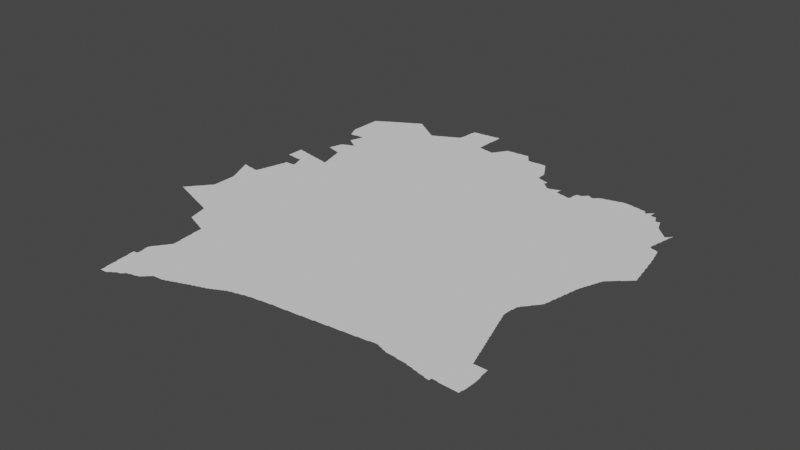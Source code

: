 # Source: ivorycoast.blend  (saved by Blender 3.3.6; exported with 4.5.12 LTS)
import bpy
from mathutils import Matrix  # noqa: F401  (used for matrix-valued properties, if any)

bpy.ops.wm.read_factory_settings(use_empty=True)
scene = bpy.context.scene
scene.name = 'Scene'

# ---- collections
col_collection = bpy.data.collections.new('Collection'); scene.collection.children.link(col_collection)

# ---- node groups
ng_auto_smooth = bpy.data.node_groups.new('Auto Smooth', 'GeometryNodeTree')
_s = ng_auto_smooth.interface.new_socket(name='Geometry', in_out='OUTPUT', socket_type='NodeSocketGeometry')
_s = ng_auto_smooth.interface.new_socket(name='Geometry', in_out='INPUT', socket_type='NodeSocketGeometry')
_s = ng_auto_smooth.interface.new_socket(name='Angle', in_out='INPUT', socket_type='NodeSocketFloat')
_s.subtype = 'ANGLE'
_s.min_value = 0.0
_s.max_value = 3.142
ng_auto_smooth.is_modifier = True
_N = ng_auto_smooth.nodes; _L = ng_auto_smooth.links
n0 = _N.new('NodeGroupOutput'); n0.name = 'Group Output'; n0.location = (480, -100)
n1 = _N.new('NodeGroupInput'); n1.name = 'Group Input'; n1.location = (-420, -300)
n2 = _N.new('NodeGroupInput'); n2.name = 'Group Input.001'; n2.location = (-60, -100)
n3 = _N.new('GeometryNodeSetShadeSmooth'); n3.name = 'Set Shade Smooth'; n3.location = (120, -100)
n3.domain = 'EDGE'
n4 = _N.new('GeometryNodeSetShadeSmooth'); n4.name = 'Set Shade Smooth.001'; n4.location = (300, -100)
n5 = _N.new('GeometryNodeInputMeshEdgeAngle'); n5.name = 'Edge Angle'; n5.location = (-420, -220)
n6 = _N.new('GeometryNodeInputEdgeSmooth'); n6.name = 'Is Edge Smooth'; n6.location = (-60, -160)
n7 = _N.new('GeometryNodeInputShadeSmooth'); n7.name = 'Is Face Smooth'; n7.location = (-240, -340)
n8 = _N.new('FunctionNodeBooleanMath'); n8.name = 'Boolean Math'; n8.location = (-60, -220)
n9 = _N.new('FunctionNodeCompare'); n9.name = 'Compare'; n9.location = (-240, -180)
n9.operation = 'LESS_EQUAL'
_L.new(n5.outputs[0], n9.inputs[0])
_L.new(n4.outputs[0], n0.inputs[0])
_L.new(n1.outputs[1], n9.inputs[1])
_L.new(n9.outputs[0], n8.inputs[0])
_L.new(n7.outputs[0], n8.inputs[1])
_L.new(n2.outputs[0], n3.inputs[0])
_L.new(n6.outputs[0], n3.inputs[1])
_L.new(n3.outputs[0], n4.inputs[0])
_L.new(n8.outputs[0], n3.inputs[2])
n0.is_active_output = True

# ---- world
world_world = bpy.data.worlds.new('World'); scene.world = world_world
world_world.use_nodes = True; world_world.node_tree.nodes.clear()
_N = world_world.node_tree.nodes; _L = world_world.node_tree.links
n0 = _N.new('ShaderNodeOutputWorld'); n0.name = 'World Output'; n0.location = (300, 300)
n1 = _N.new('ShaderNodeBackground'); n1.name = 'Background'; n1.location = (10, 300)
n1.inputs[0].default_value = (0.05088, 0.05088, 0.05088, 1.0)
_L.new(n1.outputs[0], n0.inputs[0])
n0.is_active_output = True
world_world.color = (0.05088, 0.05088, 0.05088)
world_world.use_sun_shadow = False
world_world.sun_shadow_jitter_overblur = 0.0

# ---- meshes
me_mesh = bpy.data.meshes.new('Mesh')
me_mesh.from_pydata([(-8.57, 6.513, -3.329e-08), (-8.569, 6.512, -4.994e-08), (-8.568, 6.514, -5.993e-08), (-8.566, 6.511, -8.644e-08), (-8.567, 6.517, -6.076e-08), (-8.563, 6.51, -6.093e-08), (-8.562, 6.522, -5.327e-08), (-8.549, 6.511, -8.99e-08), (-8.549, 6.529, -9.067e-08), (-8.543, 6.543, -6.126e-08), (-8.527, 6.498, -6.459e-08), (-8.53, 6.51, -9.926e-08), (-8.495, 6.537, -9.988e-08), (-8.53, 6.55, -9.317e-08), (-8.509, 6.494, -8.944e-08), (-8.524, 6.565, -8.188e-08), (-8.51, 6.57, -9.587e-08), (-8.505, 6.586, -7.491e-08), (-8.482, 6.48, -6.831e-08), (-8.489, 6.491, -9.317e-08), (-8.49, 6.59, -9.76e-08), (-8.486, 6.607, -7.877e-08), (-8.48, 6.62, -3.329e-08), (-8.468, 6.477, -7.142e-08), (-8.352, 6.659, -9.988e-08), (-8.467, 6.628, -8.331e-08), (-8.449, 6.473, -9.045e-08), (-8.461, 6.641, -6.635e-08), (-8.448, 6.649, -8.791e-08), (-8.423, 6.46, -4.439e-08), (-8.43, 6.47, -9.579e-08), (-8.442, 6.662, -7.307e-08), (-8.429, 6.669, -8.59e-08), (-8.423, 6.684, -6.354e-08), (-8.408, 6.456, -8.308e-08), (-8.41, 6.69, -9.399e-08), (-8.404, 6.705, -7.132e-08), (-8.389, 6.453, -9.296e-08), (-8.39, 6.71, -9.677e-08), (-8.364, 6.439, -5.438e-08), (-8.37, 6.45, -9.518e-08), (-8.348, 6.436, -8.563e-08), (-8.329, 6.432, -9.233e-08), (-8.386, 6.726, -7.382e-08), (-8.37, 6.73, -9.926e-08), (-8.367, 6.747, -7.894e-08), (-8.36, 6.76, -3.329e-08), (-8.348, 6.768, -8.403e-08), (-8.341, 6.781, -6.666e-08), (-8.329, 6.789, -8.835e-08), (-8.361, 7.356, -5.438e-08), (-8.342, 7.314, -6.084e-08), (-8.346, 7.331, -8.529e-08), (-8.35, 7.35, -9.7e-08), (-8.323, 7.273, -6.733e-08), (-8.327, 7.291, -8.632e-08), (-8.33, 7.31, -9.62e-08), (-8.46, 7.578, -4.162e-08), (-8.463, 7.586, -7.253e-08), (-8.464, 7.589, -5.993e-08), (-8.461, 7.588, -4.994e-08), (-8.465, 7.588, -4.162e-08), (-8.465, 7.59, -3.329e-08), (-8.462, 7.583, -6.076e-08), (-8.441, 7.536, -7.616e-08), (-8.445, 7.552, -8.092e-08), (-8.449, 7.571, -9.336e-08), (-8.451, 7.584, -8.468e-08), (-8.422, 7.494, -6.084e-08), (-8.426, 7.511, -8.529e-08), (-8.431, 7.583, -7.708e-08), (-8.403, 7.453, -6.733e-08), (-8.407, 7.471, -8.751e-08), (-8.41, 7.49, -9.594e-08), (-8.43, 7.53, -9.062e-08), (-8.39, 7.57, -9.754e-08), (-8.412, 7.581, -6.886e-08), (-8.38, 7.398, -6.952e-08), (-8.384, 7.412, -8.41e-08), (-8.388, 7.431, -8.914e-08), (-8.39, 7.45, -1.041e-07), (-8.37, 7.568, -9.819e-08), (-8.398, 7.58, -4.162e-08), (-8.365, 7.372, -8.032e-08), (-8.369, 7.391, -9.894e-08), (-8.35, 7.567, -9.25e-08), (-8.331, 7.565, -8.721e-08), (-8.247, 6.398, -6.564e-08), (-8.229, 6.394, -9.051e-08), (-8.2, 6.38, -3.329e-08), (-8.209, 6.391, -9.122e-08), (-8.188, 6.378, -7.894e-08), (-8.169, 6.374, -8.6e-08), (-8.142, 6.36, -4.162e-08), (-8.15, 6.371, -9.246e-08), (-8.128, 6.357, -8.172e-08), (-8.109, 6.353, -9.096e-08), (-8.084, 6.339, -4.528e-08), (-8.09, 6.35, -9.491e-08), (-8.069, 6.336, -9.683e-08), (-8.049, 6.332, -9.198e-08), (-8.025, 6.319, -5.375e-08), (-8.03, 6.33, -9.576e-08), (-8.009, 6.315, -8.665e-08), (-8.306, 6.419, -5.845e-08), (-8.31, 6.43, -9.871e-08), (-8.289, 6.415, -8.723e-08), (-8.269, 6.411, -9.294e-08), (-8.25, 6.41, -9.848e-08), (-8.128, 6.655, -9.988e-08), (-8.322, 6.804, -7.591e-08), (-8.309, 6.809, -9.185e-08), (-8.304, 6.824, -6.873e-08), (-8.29, 6.83, -9.514e-08), (-8.286, 6.85, -9.28e-08), (-8.286, 6.87, -8.99e-08), (-8.286, 6.89, -8.99e-08), (-8.286, 6.91, -8.99e-08), (-8.286, 6.93, -8.99e-08), (-8.286, 6.95, -8.99e-08), (-8.286, 6.97, -8.99e-08), (-8.286, 6.99, -8.99e-08), (-8.286, 7.01, -8.99e-08), (-8.286, 7.03, -8.99e-08), (-8.3, 7.218, -4.162e-08), (-8.304, 7.232, -7.485e-08), (-8.308, 7.251, -9.637e-08), (-8.31, 7.27, -9.926e-08), (-8.286, 7.05, -8.99e-08), (-8.286, 7.07, -8.99e-08), (-8.286, 7.09, -8.99e-08), (-8.286, 7.11, -8.99e-08), (-8.286, 7.13, -8.99e-08), (-8.286, 7.15, -8.99e-08), (-8.286, 7.17, -8.99e-08), (-8.286, 7.19, -9.275e-08), (-8.289, 7.211, -9.38e-08), (-8.104, 7.334, -9.988e-08), (-8.311, 7.564, -8.299e-08), (-8.291, 7.562, -7.434e-08), (-8.25, 7.549, -9.829e-08), (-8.27, 7.55, -9.848e-08), (-8.271, 7.56, -4.756e-08), (-8.19, 7.501, -9.988e-08), (-8.23, 7.548, -9.682e-08), (-8.21, 7.546, -8.902e-08), (-8.199, 7.549, -7.392e-08), (-8.2, 7.55, -3.329e-08), (-8.196, 7.549, -5.993e-08), (-8.195, 7.551, -4.994e-08), (-8.195, 7.553, -3.329e-08), (-8.192, 7.552, -8.99e-08), (-8.192, 7.557, -7.491e-08), (-8.186, 7.569, -9.735e-08), (-8.183, 7.588, -7.137e-08), (-8.18, 7.603, -4.439e-08), (-8.167, 7.629, -9.438e-08), (-8.164, 7.649, -8.001e-08), (-8.161, 7.667, -6.144e-08), (-8.17, 7.61, -9.787e-08), (-8.15, 7.67, -9.79e-08), (-8.07, 7.587, -8.74e-08), (-8.1, 7.625, -4.994e-08), (-7.904, 8.02, -9.969e-08), (-7.998, 7.552, -9.988e-08), (-8.149, 7.689, -9.239e-08), (-8.146, 7.709, -8.671e-08), (-8.143, 7.728, -7.29e-08), (-8.14, 7.743, -4.439e-08), (-8.13, 7.75, -9.496e-08), (-8.127, 7.769, -8.897e-08), (-8.121, 7.807, -5.76e-08), (-8.124, 7.789, -9.172e-08), (-8.11, 7.81, -9.759e-08), (-8.109, 7.829, -9.073e-08), (-8.106, 7.849, -8.49e-08), (-8.103, 7.868, -7.189e-08), (-8.1, 7.883, -4.439e-08), (-8.087, 7.909, -8.897e-08), (-8.081, 7.947, -5.76e-08), (-8.09, 7.89, -9.897e-08), (-8.084, 7.929, -9.172e-08), (-8.07, 7.95, -1.355e-07), (-8.069, 7.969, -9.073e-08), (-8.066, 7.989, -8.49e-08), (-8.226, 8.234, -8.124e-08), (-8.226, 8.25, -8.99e-08), (-8.225, 8.269, -9.128e-08), (-8.225, 8.29, -8.74e-08), (-8.225, 8.31, -8.74e-08), (-8.21, 8.234, -8.902e-08), (-8.21, 8.25, -9.988e-08), (-8.09, 8.333, -9.988e-08), (-8.19, 8.233, -9.424e-08), (-8.17, 8.232, -9.752e-08), (-8.15, 8.231, -9.228e-08), (-8.122, 8.22, -4.162e-08), (-8.13, 8.23, -9.458e-08), (-8.11, 8.22, -8.907e-08), (-8.089, 8.218, -6.948e-08), (-8.063, 8.008, -7.29e-08), (-8.06, 8.02, -3.329e-08), (-8.069, 8.217, -8.453e-08), (-8.05, 8.02, -4.994e-08), (-8.05, 8.216, -8.164e-08), (-8.03, 8.02, -4.994e-08), (-8.03, 8.215, -8.74e-08), (-8.01, 8.02, -4.994e-08), (-8.01, 8.214, -9.191e-08), (-8.224, 8.329, -8.299e-08), (-8.223, 8.35, -8.324e-08), (-8.223, 8.37, -8.324e-08), (-8.223, 8.389, -7.588e-08), (-8.222, 8.41, -7.491e-08), (-8.222, 8.43, -8.325e-08), (-8.221, 8.448, -5.842e-08), (-8.22, 8.47, -4.994e-08), (-8.22, 8.483, -4.439e-08), (-8.19, 8.47, -1.127e-07), (-8.197, 8.48, -8.48e-08), (-8.212, 8.482, -6.57e-08), (-8.17, 8.468, -9.807e-08), (-8.151, 8.466, -9.051e-08), (-8.112, 8.462, -7.802e-08), (-8.131, 8.464, -8.359e-08), (-8.09, 8.45, -9.447e-08), (-8.097, 8.46, -4.439e-08), (-8.05, 8.446, -9.569e-08), (-8.07, 8.448, -9.128e-08), (-8.031, 8.444, -9.359e-08), (-7.995, 8.44, -7.066e-08), (-8.012, 8.442, -6.972e-08), (-8.121, 9.538, -4.412e-08), (-8.125, 9.552, -8.358e-08), (-8.129, 9.571, -9.119e-08), (-8.13, 9.59, -9.743e-08), (-8.101, 9.496, -7.218e-08), (-8.105, 9.512, -8.032e-08), (-8.109, 9.531, -9.59e-08), (-8.081, 9.456, -5.438e-08), (-8.086, 9.472, -8.25e-08), (-8.09, 9.49, -9.34e-08), (-8.062, 9.416, -5.771e-08), (-8.066, 9.432, -8.281e-08), (-8.07, 9.45, -9.443e-08), (-8.047, 9.396, -7.783e-08), (-8.05, 9.41, -9.809e-08), (-8.031, 9.396, -8.359e-08), (-8.011, 9.397, -7.588e-08), (-7.934, 9.498, -9.988e-08), (-8.13, 9.61, -9.364e-08), (-8.129, 9.63, -9.202e-08), (-8.129, 9.65, -9.275e-08), (-8.129, 9.67, -9.275e-08), (-8.129, 9.69, -9.174e-08), (-8.127, 9.71, -9.156e-08), (-8.127, 9.75, -9.156e-08), (-8.127, 9.77, -9.326e-08), (-8.126, 9.79, -9.324e-08), (-8.126, 9.81, -8.99e-08), (-8.126, 9.83, -8.99e-08), (-8.126, 9.849, -9.155e-08), (-8.125, 9.87, -8.74e-08), (-8.125, 9.89, -8.74e-08), (-8.125, 9.91, -8.74e-08), (-7.972, 9.863, -9.988e-08), (-8.127, 9.73, -9.711e-08), (-8.124, 9.929, -8.359e-08), (-8.123, 9.95, -8.742e-08), (-8.123, 9.99, -8.681e-08), (-8.122, 10.01, -8.307e-08), (-8.122, 10.03, -7.491e-08), (-8.122, 10.05, -6.4e-08), (-8.109, 10.05, -9.135e-08), (-8.101, 10.06, -4.217e-08), (-8.088, 10.07, -8.475e-08), (-8.07, 10.07, -9.508e-08), (-8.065, 10.08, -6.538e-08), (-8.049, 10.09, -8.894e-08), (-8.03, 10.09, -9.926e-08), (-8.027, 10.1, -7.418e-08), (-8.009, 10.11, -9.125e-08), (-7.782, 6.052, -6.326e-08), (-7.784, 6.071, -8.279e-08), (-7.762, 5.975, -6.4e-08), (-7.764, 5.991, -8.157e-08), (-7.767, 6.01, -9.04e-08), (-7.769, 6.03, -9.334e-08), (-7.749, 5.971, -8.972e-08), (-7.726, 6.097, -9.988e-08), (-7.727, 5.958, -6.68e-08), (-7.73, 5.97, -9.825e-08), (-7.709, 5.954, -9e-08), (-7.682, 5.939, -7.088e-08), (-7.69, 5.95, -9.339e-08), (-7.989, 6.312, -8.894e-08), (-7.97, 6.31, -9.861e-08), (-7.967, 6.298, -5.993e-08), (-7.949, 6.295, -8.314e-08), (-7.929, 6.291, -9.089e-08), (-7.907, 6.278, -6.459e-08), (-7.91, 6.29, -9.955e-08), (-7.889, 6.274, -9.113e-08), (-7.862, 6.26, -4.162e-08), (-7.869, 6.271, -9.822e-08), (-7.848, 6.257, -8.061e-08), (-7.82, 6.2, -3.329e-08), (-7.822, 6.212, -6.875e-08), (-7.824, 6.231, -9.756e-08), (-7.829, 6.251, -9.732e-08), (-7.8, 6.12, -6.359e-08), (-7.802, 6.132, -6.326e-08), (-7.804, 6.151, -8.279e-08), (-7.807, 6.171, -8.874e-08), (-7.809, 6.19, -9.401e-08), (-7.787, 6.091, -9.265e-08), (-7.789, 6.11, -9.257e-08), (-7.438, 6.568, -9.988e-08), (-7.649, 7.25, -9.988e-08), (-7.93, 7.604, -8.74e-08), (-7.865, 7.696, -9.988e-08), (-7.8, 7.619, -7.491e-08), (-7.711, 7.661, -9.988e-08), (-7.745, 7.607, -2.497e-08), (-7.99, 8.213, -9.881e-08), (-7.961, 8.154, -5.845e-08), (-7.964, 8.171, -8.125e-08), (-7.968, 8.191, -8.942e-08), (-7.97, 8.21, -1.054e-07), (-7.95, 8.02, -4.994e-08), (-7.942, 8.093, -7.955e-08), (-7.945, 8.111, -8.435e-08), (-7.948, 8.131, -9.138e-08), (-7.95, 8.15, -9.875e-08), (-7.925, 8.028, -8.184e-08), (-7.926, 8.051, -8.91e-08), (-7.929, 8.071, -9.073e-08), (-7.93, 8.09, -9.895e-08), (-7.67, 8.369, -9.973e-08), (-7.99, 8.43, -9.883e-08), (-7.971, 8.428, -9.306e-08), (-7.95, 8.427, -9.087e-08), (-7.931, 8.424, -8.416e-08), (-7.895, 8.42, -7.066e-08), (-7.912, 8.422, -6.972e-08), (-7.89, 8.41, -9.614e-08), (-7.87, 8.408, -9.306e-08), (-7.851, 8.407, -8.796e-08), (-7.831, 8.404, -8.416e-08), (-7.811, 8.402, -7.477e-08), (-7.79, 8.39, -9.692e-08), (-7.794, 8.4, -4.661e-08), (-7.77, 8.389, -9.089e-08), (-7.75, 8.387, -8.952e-08), (-7.69, 8.37, -9.841e-08), (-7.731, 8.385, -8.334e-08), (-7.711, 8.383, -7.29e-08), (-7.7, 8.62, -3.329e-08), (-7.702, 8.632, -6.326e-08), (-7.694, 8.38, -4.661e-08), (-7.681, 8.553, -5.76e-08), (-7.684, 8.571, -8.14e-08), (-7.687, 8.59, -9.883e-08), (-7.689, 8.61, -9.744e-08), (-7.96, 8.818, -4.162e-08), (-7.96, 8.822, -4.162e-08), (-7.949, 8.816, -8.091e-08), (-7.949, 8.83, -9.532e-08), (-7.946, 8.849, -8.75e-08), (-7.943, 8.868, -7.142e-08), (-7.94, 8.882, -4.162e-08), (-7.929, 8.812, -8.942e-08), (-7.929, 8.89, -9.658e-08), (-7.926, 8.909, -8.62e-08), (-7.922, 8.928, -6.972e-08), (-7.92, 8.94, -3.329e-08), (-7.904, 8.799, -4.528e-08), (-7.91, 8.81, -9.525e-08), (-7.909, 8.949, -9.536e-08), (-7.889, 8.796, -8.703e-08), (-7.869, 8.793, -8.694e-08), (-7.842, 8.78, -6.843e-08), (-7.85, 8.791, -9.339e-08), (-7.81, 9.049, -1.024e-07), (-7.828, 8.778, -7.14e-08), (-7.809, 8.774, -8.529e-08), (-7.789, 8.771, -9.089e-08), (-7.767, 8.758, -5.916e-08), (-7.77, 8.77, -9.806e-08), (-7.749, 8.755, -8.876e-08), (-7.72, 8.698, -4.162e-08), (-7.722, 8.712, -7.972e-08), (-7.725, 8.731, -8.48e-08), (-7.729, 8.751, -9.39e-08), (-7.705, 8.651, -8.376e-08), (-7.707, 8.671, -8.92e-08), (-7.71, 8.69, -9.349e-08), (-7.483, 8.991, -9.988e-08), (-7.906, 8.969, -8.597e-08), (-7.902, 8.988, -6.771e-08), (-7.9, 9.0, -3.329e-08), (-7.901, 9.213, -5.327e-08), (-7.9, 9.22, -3.329e-08), (-7.889, 9.009, -9.136e-08), (-7.886, 9.024, -7.591e-08), (-7.884, 9.199, -5.438e-08), (-7.889, 9.211, -8.815e-08), (-7.889, 9.229, -9.025e-08), (-7.886, 9.249, -8.529e-08), (-7.882, 9.268, -6.972e-08), (-7.85, 9.03, -9.868e-08), (-7.869, 9.028, -9.076e-08), (-7.868, 9.193, -8.269e-08), (-7.88, 9.28, -5.965e-08), (-7.846, 9.042, -6.3e-08), (-7.846, 9.176, -6.869e-08), (-7.85, 9.19, -9.975e-08), (-7.829, 9.046, -8.49e-08), (-7.821, 9.159, -7.035e-08), (-7.829, 9.171, -9.112e-08), (-7.808, 9.154, -8.144e-08), (-7.733, 9.385, -9.988e-08), (-7.802, 9.061, -6.667e-08), (-7.788, 9.064, -7.88e-08), (-7.785, 9.137, -8.192e-08), (-7.79, 9.15, -9.677e-08), (-7.75, 9.07, -9.725e-08), (-7.769, 9.068, -8.914e-08), (-7.76, 9.12, -3.329e-08), (-7.769, 9.132, -9.939e-08), (-7.747, 9.082, -6.792e-08), (-7.748, 9.115, -7.787e-08), (-7.732, 9.09, -4.162e-08), (-7.73, 9.1, -3.329e-08), (-7.727, 9.091, -6.884e-08), (-7.727, 9.099, -4.772e-08), (-7.722, 9.092, -8.99e-08), (-7.722, 9.098, -8.99e-08), (-7.735, 9.085, -8.761e-08), (-7.73, 9.11, -9.5e-08), (-7.992, 9.399, -5.842e-08), (-7.978, 9.4, -4.162e-08), (-7.97, 9.41, -9.458e-08), (-7.95, 9.411, -9.202e-08), (-7.93, 9.413, -9.49e-08), (-7.91, 9.414, -9.238e-08), (-7.89, 9.415, -8.563e-08), (-7.869, 9.289, -9.136e-08), (-7.862, 9.328, -6.783e-08), (-7.86, 9.34, -3.329e-08), (-7.87, 9.417, -8.005e-08), (-7.866, 9.309, -8.921e-08), (-7.849, 9.349, -9.225e-08), (-7.846, 9.369, -9.463e-08), (-7.842, 9.387, -6.459e-08), (-7.851, 9.418, -6.948e-08), (-7.83, 9.39, -9.779e-08), (-7.829, 9.41, -9.417e-08), (-7.694, 10.15, -9.988e-08), (-8.002, 10.12, -6.735e-08), (-7.988, 10.13, -8.238e-08), (-7.97, 10.13, -9.681e-08), (-7.965, 10.14, -7.925e-08), (-7.949, 10.15, -9.778e-08), (-7.94, 10.16, -6.004e-08), (-7.927, 10.16, -7.485e-08), (-7.909, 10.17, -8.762e-08), (-7.902, 10.18, -4.412e-08), (-7.888, 10.19, -8.977e-08), (-7.87, 10.19, -9.597e-08), (-7.865, 10.2, -6.538e-08), (-7.849, 10.21, -8.536e-08), (-7.83, 10.21, -9.926e-08), (-7.827, 10.22, -6.928e-08), (-7.809, 10.23, -9.708e-08), (-7.54, 4.46, -6.046e-08), (-7.54, 4.47, -4.994e-08), (-7.525, 4.371, -8.259e-08), (-7.527, 4.391, -9.346e-08), (-7.528, 4.41, -9.094e-08), (-7.529, 4.43, -9.202e-08), (-7.53, 4.45, -9.38e-08), (-7.51, 4.37, -9.364e-08), (-7.49, 4.37, -9.497e-08), (-7.47, 4.371, -9.513e-08), (-7.45, 4.371, -9.312e-08), (-7.432, 4.373, -8.536e-08), (-7.418, 4.379, -4.412e-08), (-7.411, 4.391, -9.083e-08), (-7.39, 4.41, -9.592e-08), (-7.395, 4.397, -6.748e-08), (-7.373, 4.414, -7.749e-08), (-7.56, 4.637, -4.439e-08), (-7.561, 4.652, -6.938e-08), (-7.562, 4.671, -7.929e-08), (-7.564, 4.69, -8.164e-08), (-7.565, 4.71, -8.74e-08), (-7.566, 4.73, -9.194e-08), (-7.567, 4.75, -9.038e-08), (-7.568, 4.77, -9.159e-08), (-7.57, 4.79, -9.571e-08), (-7.542, 4.49, -7.138e-08), (-7.543, 4.51, -8.088e-08), (-7.545, 4.53, -9.338e-08), (-7.546, 4.55, -9.123e-08), (-7.547, 4.57, -8.997e-08), (-7.548, 4.59, -9.128e-08), (-7.549, 4.61, -9.228e-08), (-7.57, 4.81, -9.976e-08), (-7.466, 4.485, -9.988e-08), (-7.55, 4.63, -9.896e-08), (-7.27, 4.815, -9.988e-08), (-7.58, 4.814, -6.999e-08), (-7.581, 4.832, -6.48e-08), (-7.583, 4.851, -8.906e-08), (-7.584, 4.871, -8.724e-08), (-7.585, 4.89, -8.647e-08), (-7.585, 4.901, -5.951e-08), (-7.569, 4.905, -8.962e-08), (-7.549, 4.908, -8.894e-08), (-7.54, 5.02, -3.329e-08), (-7.541, 5.032, -5.842e-08), (-7.543, 5.051, -8.105e-08), (-7.545, 5.071, -8.48e-08), (-7.547, 5.09, -8.823e-08), (-7.524, 4.929, -9.524e-08), (-7.524, 4.951, -8.416e-08), (-7.526, 4.971, -8.738e-08), (-7.528, 4.99, -9.111e-08), (-7.53, 5.01, -9.956e-08), (-7.544, 5.105, -8.668e-08), (-7.53, 5.11, -9.681e-08), (-7.53, 4.91, -9.953e-08), (-7.526, 5.128, -7.877e-08), (-7.52, 5.14, -6.134e-08), (-7.508, 5.149, -8.67e-08), (-7.503, 5.164, -6.326e-08), (-7.49, 5.17, -9.317e-08), (-7.484, 5.186, -7.412e-08), (-7.47, 5.19, -9.848e-08), (-7.467, 5.208, -8.186e-08), (-7.461, 5.221, -4.217e-08), (-7.449, 5.229, -9.47e-08), (-7.443, 5.244, -6.633e-08), (-7.43, 5.25, -9.823e-08), (-7.425, 5.267, -7.577e-08), (-7.41, 5.27, -9.916e-08), (-7.408, 5.288, -8.505e-08), (-7.402, 5.302, -7.267e-08), (-7.389, 5.309, -9.196e-08), (-7.384, 5.325, -6.973e-08), (-7.37, 5.33, -9.565e-08), (-7.366, 5.349, -9.098e-08), (-7.366, 5.37, -8.848e-08), (-7.367, 5.39, -8.975e-08), (-7.368, 5.41, -9.094e-08), (-7.369, 5.43, -9.188e-08), (-7.4, 5.675, -6.746e-08), (-7.401, 5.692, -5.427e-08), (-7.402, 5.71, -7.491e-08), (-7.403, 5.73, -8.005e-08), (-7.404, 5.751, -8.416e-08), (-7.38, 5.471, -4.756e-08), (-7.381, 5.492, -7.132e-08), (-7.382, 5.511, -7.454e-08), (-7.383, 5.53, -8.554e-08), (-7.385, 5.55, -8.563e-08), (-7.386, 5.571, -9.12e-08), (-7.387, 5.59, -8.928e-08), (-7.387, 5.61, -9.338e-08), (-7.389, 5.63, -9.275e-08), (-7.39, 5.65, -9.253e-08), (-7.37, 5.45, -9.364e-08), (-7.37, 5.47, -9.811e-08), (-7.39, 5.67, -9.926e-08), (-7.668, 5.936, -9.428e-08), (-7.649, 5.932, -8.872e-08), (-7.626, 5.918, -6.3e-08), (-7.63, 5.93, -9.762e-08), (-7.609, 5.914, -8.894e-08), (-7.582, 5.9, -6.887e-08), (-7.589, 5.911, -9.812e-08), (-7.568, 5.897, -7.401e-08), (-7.549, 5.893, -9.159e-08), (-7.525, 5.879, -5.951e-08), (-7.53, 5.89, -9.891e-08), (-7.509, 5.875, -9.425e-08), (-7.48, 5.86, -3.329e-08), (-7.489, 5.871, -9.876e-08), (-7.467, 5.857, -7.906e-08), (-7.449, 5.853, -9.058e-08), (-7.424, 5.839, -7.81e-08), (-7.43, 5.85, -9.518e-08), (-7.405, 5.771, -8.685e-08), (-7.406, 5.79, -8.99e-08), (-7.407, 5.81, -9.038e-08), (-7.409, 5.831, -9.407e-08), (-7.146, 6.012, -9.988e-08), (-7.611, 7.555, -9.988e-08), (-7.601, 7.625, -6.243e-08), (-7.584, 7.734, -9.988e-08), (-7.516, 7.614, -8.74e-08), (-7.445, 7.686, -9.988e-08), (-7.443, 7.59, -7.491e-08), (-7.375, 7.602, -2.497e-08), (-7.361, 7.66, -9.988e-08), (-7.285, 7.533, -9.988e-08), (-7.19, 7.941, -9.988e-08), (-7.27, 7.732, -9.988e-08), (-7.48, 8.319, -9.988e-08), (-7.661, 8.475, -7.234e-08), (-7.664, 8.491, -7.852e-08), (-7.666, 8.511, -9.131e-08), (-7.669, 8.531, -9.104e-08), (-7.67, 8.55, -9.96e-08), (-7.65, 8.367, -8.952e-08), (-7.64, 8.397, -7.069e-08), (-7.643, 8.411, -8.328e-08), (-7.646, 8.431, -8.45e-08), (-7.648, 8.451, -9.215e-08), (-7.65, 8.47, -9.894e-08), (-7.64, 8.37, -3.329e-08), (-7.635, 8.375, -3.329e-08), (-7.638, 8.367, -8.638e-08), (-7.635, 8.377, -6.333e-08), (-7.632, 8.367, -8.99e-08), (-7.632, 8.373, -8.673e-08), (-7.63, 8.39, -9.66e-08), (-7.325, 8.479, -9.988e-08), (-7.101, 9.364, -9.988e-08), (-7.07, 9.968, -9.988e-08), (-7.417, 10.22, -9.988e-08), (-7.36, 4.42, -6.089e-08), (-7.352, 4.432, -9.885e-08), (-7.33, 4.45, -9.602e-08), (-7.336, 4.438, -5.771e-08), (-7.311, 4.452, -9.067e-08), (-7.291, 4.455, -8.152e-08), (-7.27, 4.47, -9.704e-08), (-7.273, 4.459, -6.144e-08), (-7.253, 4.472, -7.974e-08), (-7.25, 4.49, -9.926e-08), (-7.23, 4.51, -9.764e-08), (-7.235, 4.493, -7.399e-08), (-7.211, 4.514, -8.904e-08), (-7.191, 4.516, -7.691e-08), (-7.174, 4.519, -5.327e-08), (-7.17, 4.53, -9.77e-08), (-7.151, 4.531, -9.307e-08), (-7.131, 4.534, -8.981e-08), (-7.111, 4.536, -7.882e-08), (-7.093, 4.539, -5.76e-08), (-7.09, 4.55, -9.922e-08), (-7.07, 4.551, -9.309e-08), (-7.051, 4.553, -8.057e-08), (-6.865, 5.001, -9.988e-08), (-7.101, 5.523, -9.988e-08), (-6.627, 6.845, -9.988e-08), (-6.862, 7.412, -9.988e-08), (-7.3, 7.6, 0.0), (-7.294, 7.65, -9.988e-08), (-7.149, 7.622, -9.676e-08), (-7.19, 10.21, -9.919e-08), (-7.232, 10.25, -9.064e-08), (-7.211, 10.23, -9.182e-08), (-7.194, 10.22, -6.869e-08), (-7.158, 10.2, -7.186e-08), (-7.172, 10.21, -8.282e-08), (-7.13, 10.17, -9.6e-08), (-7.151, 10.19, -9.182e-08), (-7.134, 10.18, -6.869e-08), (-7.112, 10.17, -7.82e-08), (-7.078, 10.15, -9.04e-08), (-7.091, 10.15, -9.182e-08), (-7.098, 10.16, -4.412e-08), (-7.072, 10.15, -9.318e-08), (-7.08, 10.15, -3.329e-08), (-7.071, 10.15, -4.217e-08), (-7.064, 10.15, -7.38e-08), (-7.05, 10.15, -9.848e-08), (-7.046, 10.16, -6.638e-08), (-7.037, 4.558, -5.28e-08), (-7.031, 4.571, -9.185e-08), (-6.97, 4.63, -9.93e-08), (-7.017, 4.577, -6.126e-08), (-7.011, 4.591, -9.185e-08), (-6.99, 4.61, -9.326e-08), (-6.996, 4.596, -6.873e-08), (-6.976, 4.616, -6.703e-08), (-6.955, 4.635, -7.135e-08), (-6.95, 4.65, -9.695e-08), (-6.93, 4.67, -9.657e-08), (-6.934, 4.655, -7.283e-08), (-6.911, 4.673, -8.849e-08), (-6.89, 4.674, -9.189e-08), (-6.87, 4.675, -9.077e-08), (-6.851, 4.676, -8.821e-08), (-6.83, 4.677, -8.532e-08), (-6.81, 4.678, -7.969e-08), (-6.792, 4.679, -6.617e-08), (-6.771, 4.68, -4.756e-08), (-6.77, 4.69, -9.957e-08), (-6.751, 4.691, -9.089e-08), (-6.731, 4.695, -7.802e-08), (-6.476, 5.097, -9.988e-08), (-6.689, 5.578, -9.988e-08), (-6.465, 6.289, -9.988e-08), (-6.637, 8.758, -9.988e-08), (-6.388, 9.587, -9.988e-08), (-6.552, 10.25, -9.988e-08), (-7.029, 10.17, -8.946e-08), (-7.01, 10.17, -9.76e-08), (-7.006, 10.18, -6.835e-08), (-6.97, 10.19, -9.957e-08), (-6.989, 10.19, -8.785e-08), (-6.967, 10.2, -7.058e-08), (-6.949, 10.21, -9.552e-08), (-6.94, 10.22, -3.329e-08), (-6.927, 10.22, -7.38e-08), (-6.909, 10.23, -8.971e-08), (-6.887, 10.24, -8.845e-08), (-6.869, 10.25, -8.71e-08), (-6.829, 10.27, -9.533e-08), (-6.715, 4.699, -5.375e-08), (-6.71, 4.71, -9.603e-08), (-6.691, 4.713, -8.751e-08), (-6.672, 4.717, -7.135e-08), (-6.658, 4.72, -4.162e-08), (-6.651, 4.731, -9.234e-08), (-6.631, 4.734, -8.225e-08), (-6.614, 4.738, -6.3e-08), (-6.61, 4.75, -9.822e-08), (-6.591, 4.752, -9.041e-08), (-6.572, 4.755, -7.794e-08), (-6.556, 4.759, -5.438e-08), (-6.55, 4.77, -9.518e-08), (-6.531, 4.773, -9.044e-08), (-6.512, 4.777, -6.789e-08), (-6.5, 4.78, -3.329e-08), (-6.491, 4.791, -9.734e-08), (-6.471, 4.794, -8.26e-08), (-6.453, 4.798, -6.459e-08), (-6.45, 4.81, -9.621e-08), (-6.431, 4.811, -9.089e-08), (-6.411, 4.815, -8.062e-08), (-5.974, 5.518, -9.988e-08), (-6.356, 8.057, -9.988e-08), (-6.353, 7.733, -9.988e-08), (-6.392, 7.575, -8.74e-08), (-6.328, 7.497, -9.988e-08), (-6.393, 4.818, -5.993e-08), (-6.39, 4.83, -9.848e-08), (-6.371, 4.832, -9.306e-08), (-6.351, 4.835, -7.936e-08), (-6.334, 4.839, -5.845e-08), (-6.33, 4.85, -9.77e-08), (-6.311, 4.852, -8.999e-08), (-6.291, 4.856, -7.745e-08), (-6.275, 4.859, -5.375e-08), (-6.27, 4.87, -9.845e-08), (-6.251, 4.873, -8.955e-08), (-6.231, 4.876, -7.496e-08), (-6.218, 4.879, -4.412e-08), (-6.21, 4.89, -9.84e-08), (-6.192, 4.894, -8.036e-08), (-6.176, 4.898, -5.771e-08), (-6.17, 4.91, -9.973e-08), (-6.152, 4.914, -8.039e-08), (-5.941, 5.1, -9.988e-08), (-6.136, 4.918, -5.771e-08), (-6.13, 4.93, -9.597e-08), (-6.112, 4.934, -8.039e-08), (-6.096, 4.938, -5.771e-08), (-6.09, 4.95, -9.477e-08), (-5.769, 6.213, -9.988e-08), (-5.754, 6.868, -9.988e-08), (-6.352, 7.627, -7.491e-08), (-6.31, 7.61, -6.243e-08), (-6.215, 7.595, -8.74e-08), (-6.16, 7.6, -4.994e-08), (-6.12, 7.64, -7.491e-08), (-6.087, 7.571, -9.988e-08), (-6.003, 7.688, -9.988e-08), (-6.026, 8.581, -9.988e-08), (-5.883, 9.095, -9.988e-08), (-5.822, 9.669, -9.988e-08), (-6.051, 9.985, -9.988e-08), (-6.23, 10.23, -9.824e-08), (-6.21, 10.23, -9.821e-08), (-6.19, 10.23, -9.14e-08), (-6.159, 10.18, -9.988e-08), (-6.171, 10.22, -8.334e-08), (-6.134, 10.22, -7.2e-08), (-6.151, 10.22, -7.588e-08), (-6.13, 10.21, -9.745e-08), (-6.091, 10.21, -9.629e-08), (-6.11, 10.21, -9.228e-08), (-6.072, 4.954, -8.039e-08), (-6.056, 4.958, -5.771e-08), (-6.05, 4.97, -9.477e-08), (-6.032, 4.974, -8.424e-08), (-6.01, 4.99, -9.711e-08), (-6.016, 4.978, -5.771e-08), (-5.991, 4.994, -8.815e-08), (-5.971, 4.997, -7.658e-08), (-5.955, 4.999, -4.606e-08), (-5.95, 5.01, -9.692e-08), (-5.931, 5.012, -9.669e-08), (-5.911, 5.014, -8.84e-08), (-5.891, 5.017, -7.403e-08), (-5.875, 5.019, -4.606e-08), (-5.87, 5.03, -9.858e-08), (-5.851, 5.032, -9.039e-08), (-5.831, 5.034, -9.071e-08), (-5.811, 5.037, -7.404e-08), (-5.795, 5.039, -4.606e-08), (-5.79, 5.05, -9.664e-08), (-5.771, 5.052, -9.257e-08), (-5.938, 7.368, -9.988e-08), (-5.946, 7.603, -8.74e-08), (-5.777, 7.571, -9.988e-08), (-5.832, 7.601, -9.364e-08), (-5.787, 7.61, -2.497e-08), (-5.445, 7.999, -9.988e-08), (-5.604, 9.397, -9.988e-08), (-6.071, 10.21, -8.959e-08), (-6.051, 10.2, -7.937e-08), (-6.032, 10.2, -7.132e-08), (-5.986, 10.19, -8.809e-08), (-6.01, 10.19, -9.369e-08), (-6.018, 10.2, -4.162e-08), (-5.989, 10.19, -5.993e-08), (-5.99, 10.19, -3.329e-08), (-5.985, 10.2, -4.994e-08), (-5.985, 10.2, -3.329e-08), (-5.982, 10.2, -8.99e-08), (-5.995, 10.19, -8.324e-08), (-5.981, 10.2, -5.527e-08), (-5.969, 10.21, -9.562e-08), (-5.964, 10.23, -8.403e-08), (-5.95, 10.23, -9.86e-08), (-5.813, 10.23, -9.988e-08), (-5.751, 5.054, -9.807e-08), (-5.731, 5.057, -7.987e-08), (-5.712, 5.059, -6.49e-08), (-5.698, 5.06, -4.162e-08), (-5.69, 5.07, -9.812e-08), (-5.67, 5.071, -1.299e-07), (-5.65, 5.073, -8.942e-08), (-5.63, 5.074, 1.532e-08), (-5.611, 5.076, -9.133e-08), (-5.591, 5.077, -8.267e-08), (-5.572, 5.079, -6.883e-08), (-5.555, 5.08, -4.578e-08), (-5.55, 5.09, -9.755e-08), (-5.53, 5.091, -9.808e-08), (-5.51, 5.092, -9.343e-08), (-5.49, 5.094, -8.902e-08), (-5.47, 5.095, -8.861e-08), (-5.45, 5.097, -8.449e-08), (-5.642, 5.15, -7.491e-08), (-5.341, 5.211, -9.988e-08), (-5.149, 5.857, -9.988e-08), (-5.099, 7.31, -9.988e-08), (-5.634, 7.38, -8.74e-08), (-5.678, 7.53, -9.988e-08), (-5.637, 7.648, -9.364e-08), (-5.635, 7.48, -4.994e-08), (-5.628, 7.537, -2.497e-08), (-5.642, 8.63, -8.74e-08), (-5.619, 8.51, -8.74e-08), (-5.64, 8.56, -4.994e-08), (-5.635, 8.6, -4.994e-08), (-5.601, 9.62, -9.364e-08), (-5.642, 9.475, -2.497e-08), (-5.635, 9.52, -4.994e-08), (-5.635, 9.56, -4.994e-08), (-5.254, 9.842, -9.988e-08), (-5.645, 9.905, -9.364e-08), (-5.68, 9.975, -9.988e-08), (-5.68, 10.04, -9.988e-08), (-5.626, 10.18, -7.491e-08), (-5.49, 10.39, -1.007e-07), (-5.628, 10.04, -2.497e-08), (-5.635, 10.1, -4.994e-08), (-5.577, 10.09, -9.988e-08), (-5.431, 5.098, -7.486e-08), (-5.41, 5.1, -4.378e-08), (-5.39, 5.11, -9.38e-08), (-5.37, 5.111, -9.469e-08), (-5.35, 5.111, -9.432e-08), (-5.33, 5.113, -9.156e-08), (-5.31, 5.113, -9.249e-08), (-5.29, 5.114, -9.496e-08), (-5.27, 5.115, -9.025e-08), (-5.25, 5.116, -9.216e-08), (-5.231, 5.117, -8.381e-08), (-5.21, 5.118, -7.555e-08), (-5.19, 5.12, -4.994e-08), (-5.177, 5.12, -4.439e-08), (-5.17, 5.13, -9.633e-08), (-5.15, 5.13, -9.505e-08), (-5.13, 5.131, -9.468e-08), (-4.734, 6.757, -9.988e-08), (-5.317, 9.002, -9.988e-08), (-5.01, 10.09, -9.978e-08), (-5.11, 5.132, -9.357e-08), (-5.09, 5.133, -9.308e-08), (-5.07, 5.134, -9.234e-08), (-4.97, 5.15, -9.959e-08), (-5.05, 5.135, -8.998e-08), (-5.031, 5.136, -8.299e-08), (-5.011, 5.137, -7.708e-08), (-4.992, 5.139, -6.48e-08), (-4.971, 5.14, -4.756e-08), (-4.95, 5.15, -9.515e-08), (-4.93, 5.151, -9.275e-08), (-4.831, 5.335, -9.988e-08), (-4.91, 5.153, -9.058e-08), (-4.89, 5.154, -9.221e-08), (-4.871, 5.155, -8.721e-08), (-4.851, 5.156, -8.822e-08), (-4.831, 5.157, -7.915e-08), (-4.811, 5.158, -7.129e-08), (-4.609, 6.026, -9.988e-08), (-4.87, 7.686, -9.364e-08), (-4.413, 7.852, -9.988e-08), (-4.782, 9.576, -9.988e-08), (-4.971, 9.89, -9.565e-08), (-4.971, 9.91, -9.516e-08), (-4.935, 9.88, -7.142e-08), (-4.951, 9.883, -7.401e-08), (-4.93, 9.87, -9.518e-08), (-4.911, 9.868, -9.136e-08), (-4.891, 9.865, -8.281e-08), (-4.87, 9.85, -9.926e-08), (-4.873, 9.862, -5.916e-08), (-4.851, 9.849, -9.104e-08), (-4.793, 9.766, -9.36e-08), (-4.83, 9.815, -9.988e-08), (-4.831, 9.846, -8.707e-08), (-4.81, 9.77, -9.76e-08), (-4.806, 9.781, -6.994e-08), (-4.806, 9.784, -5.993e-08), (-4.805, 9.78, -3.329e-08), (-4.805, 9.785, -5.661e-08), (-4.805, 9.787, -4.994e-08), (-4.805, 9.795, -8.761e-08), (-4.792, 9.831, -8.909e-08), (-4.811, 9.843, -7.401e-08), (-5.031, 10.13, -9.908e-08), (-5.07, 10.19, -9.845e-08), (-5.09, 10.23, -9.546e-08), (-5.073, 10.21, -8.871e-08), (-5.036, 10.15, -9.173e-08), (-5.052, 10.17, -8.917e-08), (-5.078, 10.22, -5.28e-08), (-4.974, 10.01, -9.932e-08), (-5.057, 10.19, -6.748e-08), (-5.014, 10.11, -8.614e-08), (-5.04, 10.16, -3.329e-08), (-4.99, 10.05, -9.81e-08), (-4.992, 10.07, -8.979e-08), (-5.019, 10.12, -4.412e-08), (-4.973, 9.95, -9.432e-08), (-4.973, 9.971, -9.428e-08), (-4.973, 9.99, -9.355e-08), (-4.974, 10.03, -9.228e-08), (-4.998, 10.08, -6.538e-08), (-4.972, 9.93, -9.094e-08), (-4.976, 10.05, -6.928e-08), (-4.79, 5.16, -4.786e-08), (-4.79, 5.17, -9.891e-08), (-4.77, 5.17, -9.364e-08), (-4.75, 5.171, -9.202e-08), (-4.73, 5.172, -9.094e-08), (-4.71, 5.173, -9.249e-08), (-4.69, 5.174, -9.109e-08), (-4.67, 5.175, -8.904e-08), (-4.65, 5.177, -8.569e-08), (-4.63, 5.178, -7.738e-08), (-4.611, 5.18, -6.085e-08), (-4.598, 5.18, -4.162e-08), (-4.59, 5.19, -9.942e-08), (-4.57, 5.191, -9.458e-08), (-4.41, 5.21, -9.981e-08), (-4.55, 5.192, -9.387e-08), (-4.53, 5.193, -9.018e-08), (-3.88, 5.677, -9.988e-08), (-4.51, 5.194, -9.193e-08), (-4.49, 5.195, -9.045e-08), (-4.133, 7.237, -9.988e-08), (-4.5, 8.659, -9.988e-08), (-4.45, 9.63, -9.856e-08), (-4.8, 9.798, -4.162e-08), (-4.796, 9.812, -7.485e-08), (-4.795, 9.84, -4.578e-08), (-4.71, 9.69, -9.921e-08), (-4.772, 9.748, -8.368e-08), (-4.78, 9.76, -3.329e-08), (-4.731, 9.709, -9.152e-08), (-4.751, 9.729, -8.835e-08), (-4.759, 9.741, -4.217e-08), (-4.736, 9.723, -6.326e-08), (-4.715, 9.704, -6.796e-08), (-4.693, 9.685, -8.363e-08), (-4.668, 9.683, -7.401e-08), (-4.649, 9.687, -8.751e-08), (-4.63, 9.69, -9.597e-08), (-4.625, 9.701, -5.375e-08), (-4.608, 9.705, -8.467e-08), (-4.515, 9.69, -1.007e-07), (-4.589, 9.708, -8.914e-08), (-4.57, 9.71, -9.848e-08), (-4.566, 9.722, -6.3e-08), (-4.549, 9.726, -8.756e-08), (-4.517, 9.67, -8.736e-08), (-4.514, 9.71, -9.436e-08), (-4.529, 9.729, -9.221e-08), (-4.522, 9.74, -4.162e-08), (-4.511, 9.647, -8.747e-08), (-4.513, 9.73, -9.018e-08), (-4.514, 9.742, -1.146e-07), (-4.509, 9.743, -5.993e-08), (-4.507, 9.741, -4.994e-08), (-4.506, 9.744, -5.993e-08), (-4.507, 9.745, -4.162e-08), (-4.505, 9.745, -3.329e-08), (-4.491, 9.644, -8.089e-08), (-4.471, 5.196, -8.671e-08), (-4.451, 5.197, -8.138e-08), (-4.432, 5.199, -6.91e-08), (-4.411, 5.2, -4.756e-08), (-4.39, 5.21, -9.515e-08), (-4.37, 5.211, -9.468e-08), (-4.35, 5.212, -9.345e-08), (-4.331, 5.213, -9.539e-08), (-4.311, 5.214, -9.096e-08), (-4.291, 5.216, -8.885e-08), (-4.27, 5.217, -9.38e-08), (-4.25, 5.218, -7.739e-08), (-4.231, 5.22, -4.92e-08), (-4.21, 5.23, -9.633e-08), (-4.217, 5.22, -4.439e-08), (-4.19, 5.231, -9.241e-08), (-4.15, 5.233, -9.878e-08), (-4.17, 5.232, -9.473e-08), (-3.947, 6.526, -9.988e-08), (-4.023, 8.252, -9.988e-08), (-4.156, 9.304, -9.988e-08), (-4.43, 9.628, -9.646e-08), (-4.35, 9.61, -9.508e-08), (-4.289, 9.609, -9.541e-08), (-4.287, 9.63, -9.876e-08), (-4.46, 9.64, -6.374e-08), (-4.472, 9.641, -6.48e-08), (-4.411, 9.626, -8.972e-08), (-4.391, 9.624, -8.18e-08), (-4.372, 9.621, -6.844e-08), (-4.36, 9.62, -3.329e-08), (-4.33, 9.608, -8.983e-08), (-4.311, 9.606, -8.756e-08), (-4.285, 9.649, -9.056e-08), (-4.284, 9.669, -8.718e-08), (-4.283, 9.689, -7.588e-08), (-4.281, 9.708, -6.559e-08), (-4.28, 9.723, -4.439e-08), (-4.09, 9.81, -1.047e-07), (-4.27, 9.73, -9.56e-08), (-4.269, 9.75, -8.865e-08), (-4.263, 9.76, -4.439e-08), (-4.248, 9.762, -6.784e-08), (-4.19, 9.769, -9.881e-08), (-4.229, 9.765, -8.386e-08), (-4.209, 9.767, -8.92e-08), (-4.183, 9.784, -6.354e-08), (-4.17, 9.79, -9.399e-08), (-4.165, 9.805, -7.275e-08), (-4.13, 5.234, -9.135e-08), (-4.11, 5.235, -8.885e-08), (-4.09, 5.237, -8.418e-08), (-4.071, 5.238, -7.13e-08), (-4.051, 5.24, -4.756e-08), (-4.05, 5.25, -9.914e-08), (-4.03, 5.25, -9.264e-08), (-4.011, 5.252, -9.055e-08), (-3.991, 5.256, -9.825e-08), (-3.97, 5.257, -9.122e-08), (-3.955, 5.255, -3.329e-08), (-3.954, 5.256, -6.992e-08), (-3.95, 5.255, -3.329e-08), (-3.951, 5.256, -6.975e-08), (-3.957, 5.255, -6.589e-08), (-3.945, 5.256, -8.157e-08), (-3.929, 5.253, -8.723e-08), (-3.904, 5.239, -4.528e-08), (-3.91, 5.25, -9.624e-08), (-3.888, 5.236, -8.469e-08), (-3.869, 5.232, -9.216e-08), (-3.846, 5.219, -5.845e-08), (-3.85, 5.23, -9.7e-08), (-4.092, 7.721, -9.988e-08), (-4.06, 7.682, -7.491e-08), (-3.827, 7.644, -9.988e-08), (-3.863, 7.837, -9.988e-08), (-3.768, 8.774, -9.988e-08), (-3.718, 9.738, -9.988e-08), (-4.15, 9.81, -9.681e-08), (-4.146, 9.827, -7.55e-08), (-4.13, 9.83, -9.709e-08), (-4.13, 9.842, -6.208e-08), (-4.094, 9.823, -8.981e-08), (-4.111, 9.828, -8.804e-08), (-4.12, 9.84, -3.329e-08), (-4.072, 9.807, -8.533e-08), (-4.048, 9.807, -8.437e-08), (-4.03, 9.81, -9.926e-08), (-4.027, 9.825, -7.299e-08), (-4.01, 9.83, -9.492e-08), (-4.004, 9.843, -7.684e-08), (-3.982, 9.86, -4.162e-08), (-3.989, 9.848, -9.574e-08), (-3.968, 9.866, -7.935e-08), (-3.95, 9.87, -9.387e-08), (-3.942, 9.88, -4.162e-08), (-3.928, 9.882, -7.533e-08), (-3.909, 9.885, -8.87e-08), (-3.889, 9.887, -8.92e-08), (-3.87, 9.89, -9.03e-08), (-3.862, 9.9, -4.162e-08), (-3.848, 9.902, -9.379e-08), (-3.829, 5.215, -9.629e-08), (-3.809, 5.211, -8.953e-08), (-3.788, 5.199, -6.352e-08), (-3.79, 5.21, -9.982e-08), (-3.769, 5.197, -8.365e-08), (-3.749, 5.196, -8.811e-08), (-3.73, 5.195, -9.141e-08), (-3.71, 5.194, -9.228e-08), (-3.69, 5.193, -9.404e-08), (-3.67, 5.192, -9.128e-08), (-3.65, 5.191, -9.215e-08), (-3.62, 5.18, -3.329e-08), (-3.63, 5.19, -9.38e-08), (-3.61, 5.18, -9.766e-08), (-3.59, 5.178, -8.021e-08), (-3.569, 5.177, -8.591e-08), (-3.549, 5.176, -8.895e-08), (-3.53, 5.175, -9.091e-08), (-3.289, 7.742, -9.988e-08), (-3.76, 7.717, -8.74e-08), (-3.507, 9.298, -9.988e-08), (-3.829, 9.905, -8.48e-08), (-3.809, 9.908, -9.3e-08), (-3.79, 9.91, -9.779e-08), (-3.783, 9.92, -7.998e-08), (-3.61, 9.949, -9.946e-08), (-3.63, 9.95, -9.736e-08), (-3.768, 9.922, -7.14e-08), (-3.749, 9.925, -8.48e-08), (-3.729, 9.928, -8.963e-08), (-3.71, 9.93, -9.518e-08), (-3.705, 9.94, -4.578e-08), (-3.689, 9.943, -7.976e-08), (-3.669, 9.945, -8.564e-08), (-3.65, 9.948, -9.002e-08), (-3.59, 9.947, -9.248e-08), (-3.571, 9.945, -8.721e-08), (-3.551, 9.944, -8.351e-08), (-3.531, 9.942, -7.327e-08), (-3.28, 5.12, -3.329e-08), (-3.268, 5.119, -7.585e-08), (-3.249, 5.116, -8.714e-08), (-3.229, 5.114, -9.16e-08), (-3.209, 5.111, -9.386e-08), (-3.51, 5.174, -9.246e-08), (-3.49, 5.172, -9.379e-08), (-3.46, 5.16, -3.329e-08), (-3.47, 5.171, -9.373e-08), (-3.448, 5.159, -7.426e-08), (-3.429, 5.156, -8.66e-08), (-3.409, 5.154, -9.88e-08), (-3.39, 5.152, -9.056e-08), (-3.366, 5.14, -4.661e-08), (-3.37, 5.15, -9.675e-08), (-3.349, 5.137, -8.199e-08), (-3.329, 5.135, -8.523e-08), (-3.309, 5.132, -9.284e-08), (-3.152, 5.577, -9.988e-08), (-3.29, 5.13, -9.869e-08), (-3.301, 6.321, -9.988e-08), (-3.19, 6.37, -9.965e-08), (-3.172, 6.329, -9.891e-08), (-3.191, 6.389, -9.307e-08), (-3.25, 6.57, -9.801e-08), (-3.253, 6.589, -9.181e-08), (-3.256, 6.609, -8.891e-08), (-3.255, 6.651, -9.09e-08), (-3.254, 6.67, -9.259e-08), (-3.253, 6.69, -9.367e-08), (-3.251, 6.71, -9.456e-08), (-3.217, 6.488, -9.142e-08), (-3.231, 6.51, -9.342e-08), (-3.234, 6.529, -9.138e-08), (-3.237, 6.548, -8.244e-08), (-3.256, 6.631, -8.299e-08), (-3.21, 6.43, -9.829e-08), (-3.211, 6.449, -9.402e-08), (-3.214, 6.469, -8.971e-08), (-3.24, 6.563, -4.439e-08), (-3.195, 6.409, -8.91e-08), (-3.22, 6.502, -4.162e-08), (-3.328, 6.991, -9.988e-08), (-3.25, 6.73, -9.585e-08), (-3.25, 6.75, -9.926e-08), (-3.238, 6.771, -7.651e-08), (-3.237, 6.79, -8.639e-08), (-3.236, 6.811, -8.974e-08), (-3.24, 6.75, -4.786e-08), (-3.232, 6.832, -8.757e-08), (-3.213, 6.852, -8.283e-08), (-3.21, 6.87, -9.96e-08), (-3.22, 6.84, -3.329e-08), (-3.19, 6.89, -9.405e-08), (-3.285, 9.702, -9.988e-08), (-3.47, 9.927, -9.781e-08), (-3.49, 9.929, -9.408e-08), (-3.39, 9.91, -9.856e-08), (-3.45, 9.926, -9.053e-08), (-3.37, 9.909, -9.228e-08), (-3.35, 9.908, -9.076e-08), (-3.31, 9.89, -9.647e-08), (-3.331, 9.906, -8.707e-08), (-3.292, 9.869, -9.048e-08), (-3.312, 9.904, -7.871e-08), (-3.29, 9.85, -9.926e-08), (-3.297, 9.885, -6.249e-08), (-3.278, 9.847, -8.99e-08), (-3.278, 9.852, -6.076e-08), (-3.28, 9.857, -4.162e-08), (-3.272, 9.847, -8.713e-08), (-3.271, 9.851, -4.217e-08), (-3.265, 9.855, -8.301e-08), (-3.261, 9.863, -5.527e-08), (-3.192, 9.85, -1.076e-07), (-3.249, 9.869, -8.928e-08), (-3.242, 9.882, -7.288e-08), (-3.229, 9.889, -8.928e-08), (-3.222, 9.902, -5.327e-08), (-3.193, 9.87, -9.565e-08), (-3.21, 9.89, -9.988e-08), (-3.209, 9.909, -8.928e-08), (-3.51, 9.93, -9.614e-08), (-3.515, 9.94, -4.578e-08), (-3.431, 9.924, -8.299e-08), (-3.411, 9.922, -7.14e-08), (-3.393, 9.92, -4.717e-08), (-3.202, 9.923, -5.28e-08), (-3.185, 5.099, -4.606e-08), (-3.19, 5.11, -9.869e-08), (-3.169, 5.097, -8.365e-08), (-3.149, 5.095, -8.991e-08), (-3.129, 5.092, -8.942e-08), (-3.113, 5.11, -9.563e-08), (-3.112, 5.091, -8.418e-08), (-3.029, 5.12, -4.756e-08), (-3.01, 5.12, -6.729e-08), (-2.988, 5.119, -6.48e-08), (-2.97, 5.118, -7.491e-08), (-2.949, 5.117, -8.412e-08), (-2.93, 5.117, -8.841e-08), (-2.91, 5.116, -9.779e-08), (-2.89, 5.115, -9.13e-08), (-3.11, 5.13, -9.891e-08), (-3.09, 5.131, -9.944e-08), (-3.07, 5.13, -9.564e-08), (-3.05, 5.13, -9.59e-08), (-3.03, 5.13, -9.972e-08), (-2.97, 5.67, -9.901e-08), (-2.99, 5.73, -9.761e-08), (-2.991, 5.749, -9.309e-08), (-2.972, 5.689, -9.26e-08), (-2.975, 5.709, -8.806e-08), (-2.953, 5.629, -9.254e-08), (-2.956, 5.649, -8.551e-08), (-2.978, 5.727, -5.993e-08), (-2.95, 5.61, -9.848e-08), (-2.959, 5.665, -5.375e-08), (-2.93, 5.61, -9.527e-08), (-2.89, 5.61, -9.364e-08), (-3.09, 6.05, -9.917e-08), (-3.07, 5.99, -9.886e-08), (-3.091, 6.069, -9.309e-08), (-3.031, 5.87, -9.852e-08), (-3.05, 5.93, -9.88e-08), (-3.072, 6.009, -9.303e-08), (-3.075, 6.029, -8.705e-08), (-3.053, 5.949, -9.175e-08), (-3.056, 5.969, -8.632e-08), (-3.079, 6.047, -6.144e-08), (-3.01, 5.79, -9.91e-08), (-3.033, 5.889, -9.152e-08), (-3.037, 5.908, -8.257e-08), (-3.059, 5.985, -5.375e-08), (-3.011, 5.809, -9.41e-08), (-3.014, 5.829, -8.98e-08), (-3.017, 5.848, -8.107e-08), (-3.04, 5.925, -4.578e-08), (-2.995, 5.769, -8.936e-08), (-3.02, 5.862, -4.162e-08), (-2.998, 5.787, -6.459e-08), (-3.15, 6.25, -9.691e-08), (-3.17, 6.31, -9.593e-08), (-3.175, 6.349, -8.684e-08), (-3.153, 6.269, -9.171e-08), (-3.156, 6.288, -8.608e-08), (-3.179, 6.367, -5.76e-08), (-3.114, 6.149, -9.733e-08), (-3.131, 6.19, -9.335e-08), (-3.133, 6.209, -9.152e-08), (-3.137, 6.228, -8.257e-08), (-3.159, 6.305, -5.375e-08), (-3.11, 6.11, -9.828e-08), (-3.111, 6.129, -9.41e-08), (-3.117, 6.168, -8.107e-08), (-3.14, 6.245, -4.578e-08), (-3.095, 6.089, -8.936e-08), (-3.12, 6.182, -4.162e-08), (-3.098, 6.107, -6.459e-08), (-3.198, 6.427, -6.459e-08), (-3.195, 6.874, -7.283e-08), (-3.171, 6.911, -9.048e-08), (-3.177, 6.896, -6.633e-08), (-3.158, 6.918, -7.234e-08), (-3.152, 6.932, -8.587e-08), (-3.13, 6.97, -9.674e-08), (-3.14, 6.94, -6.115e-08), (-3.134, 6.952, -7.991e-08), (-3.11, 6.99, -9.408e-08), (-3.115, 6.974, -7.283e-08), (-3.091, 7.011, -9.048e-08), (-3.097, 6.996, -6.633e-08), (-3.078, 7.018, -5.327e-08), (-3.072, 7.032, -8.587e-08), (-3.06, 7.04, -3.329e-08), (-3.03, 7.13, -9.951e-08), (-3.054, 7.052, -8.329e-08), (-3.05, 7.07, -9.85e-08), (-3.033, 7.091, -9.046e-08), (-3.031, 7.11, -9.397e-08), (-3.036, 7.073, -7.436e-08), (-3.017, 7.151, -7.969e-08), (-3.015, 7.171, -8.927e-08), (-3.013, 7.191, -9.253e-08), (-3.011, 7.21, -9.492e-08), (-3.01, 7.23, -9.833e-08), (-2.974, 7.371, -9.843e-08), (-3.02, 7.134, -4.661e-08), (-2.997, 7.251, -8.257e-08), (-2.994, 7.271, -9.133e-08), (-2.992, 7.29, -9.321e-08), (-2.99, 7.31, -9.609e-08), (-2.999, 7.232, -5.69e-08), (-2.978, 7.332, -7.235e-08), (-2.976, 7.351, -8.828e-08), (-2.98, 7.318, -4.162e-08), (-2.97, 7.41, -9.972e-08), (-2.95, 7.51, -9.964e-08), (-2.93, 7.59, -9.871e-08), (-2.972, 7.39, -9.374e-08), (-2.957, 7.431, -7.873e-08), (-2.955, 7.451, -8.894e-08), (-2.953, 7.47, -9.295e-08), (-2.951, 7.49, -9.436e-08), (-2.96, 7.415, -4.578e-08), (-2.937, 7.531, -8.235e-08), (-2.935, 7.551, -9.112e-08), (-2.932, 7.571, -9.305e-08), (-2.939, 7.513, -5.29e-08), (-2.918, 7.612, -7.199e-08), (-2.915, 7.631, -8.84e-08), (-2.911, 7.651, -9.294e-08), (-2.897, 7.672, -9.196e-08), (-2.92, 7.6, -3.329e-08), (-2.9, 7.658, -4.162e-08), (-2.893, 7.691, -9.159e-08), (-2.871, 7.751, -9.547e-08), (-2.89, 7.71, -9.603e-08), (-2.875, 7.731, -8.539e-08), (-2.831, 7.851, -9.794e-08), (-3.109, 8.656, -9.988e-08), (-2.688, 8.271, -9.988e-08), (-2.984, 9.428, -9.988e-08), (-3.111, 9.708, -9.988e-08), (-2.953, 9.609, -9.516e-08), (-2.939, 9.584, -7.622e-08), (-2.95, 9.59, -9.518e-08), (-2.932, 9.568, -8.293e-08), (-2.899, 9.541, -7.035e-08), (-2.912, 9.548, -8.437e-08), (-2.92, 9.56, -3.329e-08), (-2.879, 9.521, -7.062e-08), (-2.892, 9.528, -8.602e-08), (-3.19, 9.83, -9.811e-08), (-3.193, 9.91, -9.156e-08), (-3.17, 9.83, -9.581e-08), (-3.15, 9.83, -9.364e-08), (-3.11, 9.81, -9.778e-08), (-3.13, 9.83, -9.364e-08), (-3.094, 9.789, -8.976e-08), (-3.112, 9.829, -8.533e-08), (-3.076, 9.748, -8.436e-08), (-3.09, 9.77, -9.339e-08), (-3.098, 9.807, -6.564e-08), (-3.072, 9.729, -9.134e-08), (-3.079, 9.762, -4.412e-08), (-3.049, 9.726, -8.407e-08), (-2.991, 9.69, -9.723e-08), (-3.029, 9.729, -9.48e-08), (-2.97, 9.63, -9.894e-08), (-2.994, 9.709, -8.957e-08), (-2.998, 9.726, -8.62e-08), (-3.015, 9.735, -9.739e-08), (-3.005, 9.735, -8.761e-08), (-3.014, 9.741, -4.528e-08), (-3.007, 9.742, -6.382e-08), (-2.972, 9.649, -9.241e-08), (-2.976, 9.668, -8.297e-08), (-2.98, 9.683, -4.439e-08), (-2.958, 9.627, -6.792e-08), (-3.189, 9.936, -9.988e-08), (-3.188, 9.938, -5.993e-08), (-3.187, 9.936, -4.994e-08), (-3.187, 9.939, -4.994e-08), (-3.188, 9.932, -7.491e-08), (-3.195, 9.925, -9.739e-08), (-3.193, 9.933, -6.126e-08), (-3.188, 9.925, -7.491e-08), (-3.188, 9.94, -3.329e-08), (-2.87, 5.115, -9.162e-08), (-2.85, 5.114, -9.209e-08), (-2.83, 5.114, -9.585e-08), (-2.81, 5.113, -9.852e-08), (-2.79, 5.113, -9.422e-08), (-2.77, 5.112, -9.305e-08), (-2.751, 5.111, -8.629e-08), (-2.733, 5.33, -9.94e-08), (-2.738, 5.21, -9.723e-08), (-2.75, 5.15, -9.588e-08), (-2.75, 5.17, -9.882e-08), (-2.751, 5.13, -9.241e-08), (-2.739, 5.192, -6.905e-08), (-2.737, 5.231, -8.595e-08), (-2.736, 5.25, -8.786e-08), (-2.735, 5.27, -9.133e-08), (-2.734, 5.291, -9.173e-08), (-2.734, 5.31, -9.317e-08), (-2.733, 5.35, -9.419e-08), (-2.733, 5.37, -9.279e-08), (-2.735, 5.389, -9.113e-08), (-2.736, 5.409, -8.84e-08), (-2.738, 5.429, -8.245e-08), (-2.74, 5.17, -4.786e-08), (-2.87, 5.61, -9.364e-08), (-2.85, 5.61, -9.364e-08), (-2.83, 5.61, -9.364e-08), (-2.81, 5.61, -9.364e-08), (-2.76, 5.61, -7.745e-08), (-2.75, 5.47, -9.576e-08), (-2.751, 5.49, -9.467e-08), (-2.753, 5.51, -9.366e-08), (-2.754, 5.53, -9.241e-08), (-2.755, 5.55, -9.051e-08), (-2.756, 5.57, -8.611e-08), (-2.758, 5.59, -8.042e-08), (-2.739, 5.448, -6.994e-08), (-2.74, 5.462, -4.162e-08), (-2.879, 7.715, -5.951e-08), (-2.857, 7.772, -7.428e-08), (-2.853, 7.791, -9.123e-08), (-2.85, 7.81, -9.597e-08), (-2.835, 7.831, -8.545e-08), (-2.839, 7.815, -5.375e-08), (-2.817, 7.873, -7.653e-08), (-2.813, 7.891, -9.09e-08), (-2.81, 7.91, -9.749e-08), (-2.82, 7.86, -3.329e-08), (-2.795, 7.931, -8.477e-08), (-2.799, 7.916, -5.438e-08), (-2.791, 7.951, -9.182e-08), (-2.771, 7.971, -9.319e-08), (-2.777, 7.958, -5.28e-08), (-2.757, 7.977, -6.126e-08), (-2.751, 7.991, -9.664e-08), (-2.736, 7.996, -6.703e-08), (-2.73, 8.01, -9.029e-08), (-2.715, 8.015, -7.275e-08), (-2.71, 8.03, -9.587e-08), (-2.694, 8.035, -7.283e-08), (-2.69, 8.05, -9.284e-08), (-2.674, 8.054, -7.468e-08), (-2.67, 8.07, -9.848e-08), (-2.653, 8.073, -7.732e-08), (-2.65, 8.09, -9.926e-08), (-2.632, 8.093, -8.048e-08), (-2.62, 8.1, -6.11e-08), (-2.612, 8.112, -8.368e-08), (-2.592, 8.132, -8.398e-08), (-2.599, 8.119, -4.217e-08), (-2.515, 8.309, -9.816e-08), (-2.577, 8.139, -5.527e-08), (-2.571, 8.151, -8.928e-08), (-2.55, 8.49, -9.951e-08), (-2.538, 8.469, -9.26e-08), (-2.57, 8.61, -9.68e-08), (-2.571, 8.63, -9.477e-08), (-2.551, 8.51, -9.477e-08), (-2.553, 8.53, -9.28e-08), (-2.554, 8.549, -9.154e-08), (-2.556, 8.569, -8.815e-08), (-2.558, 8.589, -7.821e-08), (-2.615, 8.869, -9.831e-08), (-2.63, 8.91, -9.538e-08), (-2.632, 8.93, -9.337e-08), (-2.635, 8.949, -9.109e-08), (-2.61, 8.83, -9.431e-08), (-2.612, 8.849, -9.297e-08), (-2.617, 8.889, -8.117e-08), (-2.576, 8.689, -9.622e-08), (-2.59, 8.73, -9.717e-08), (-2.591, 8.75, -9.485e-08), (-2.593, 8.769, -9.237e-08), (-2.595, 8.789, -8.866e-08), (-2.598, 8.808, -7.81e-08), (-2.62, 8.905, -4.578e-08), (-2.573, 8.65, -9.281e-08), (-2.574, 8.67, -9.175e-08), (-2.578, 8.709, -8.028e-08), (-2.6, 8.822, -4.162e-08), (-2.58, 8.727, -4.717e-08), (-2.75, 9.03, -9.836e-08), (-2.775, 9.071, -8.944e-08), (-2.773, 9.091, -9.278e-08), (-2.771, 9.11, -9.403e-08), (-2.773, 9.047, -7.866e-08), (-2.77, 9.13, -9.692e-08), (-2.757, 9.151, -7.969e-08), (-2.755, 9.171, -8.928e-08), (-2.753, 9.19, -9.296e-08), (-2.751, 9.21, -9.425e-08), (-2.75, 9.23, -9.685e-08), (-2.754, 9.041, -5.327e-08), (-2.76, 9.134, -4.661e-08), (-2.737, 9.251, -8.235e-08), (-2.735, 9.271, -8.993e-08), (-2.731, 9.028, -8.934e-08), (-2.739, 9.234, -4.661e-08), (-2.711, 9.025, -8.523e-08), (-2.67, 9.009, -9.41e-08), (-2.692, 9.022, -6.972e-08), (-2.678, 9.02, -4.162e-08), (-2.637, 8.969, -8.339e-08), (-2.65, 8.99, -9.692e-08), (-2.652, 9.007, -8.194e-08), (-2.639, 8.985, -4.606e-08), (-2.872, 9.508, -7.988e-08), (-2.831, 9.468, -9.17e-08), (-2.839, 9.481, -7.103e-08), (-2.852, 9.488, -8.602e-08), (-2.859, 9.501, -4.217e-08), (-2.818, 9.462, -7.604e-08), (-2.791, 9.429, -8.977e-08), (-2.811, 9.449, -8.928e-08), (-2.715, 9.371, -9.89e-08), (-2.798, 9.442, -5.327e-08), (-2.771, 9.409, -9.067e-08), (-2.778, 9.422, -5.327e-08), (-2.733, 9.291, -9.257e-08), (-2.731, 9.31, -9.489e-08), (-2.73, 9.33, -9.766e-08), (-2.75, 9.41, -9.602e-08), (-2.745, 9.426, -7.166e-08), (-2.717, 9.351, -8.235e-08), (-2.712, 9.391, -9.421e-08), (-2.711, 9.41, -1.02e-07), (-2.73, 9.43, -9.76e-08), (-2.726, 9.446, -7.468e-08), (-2.719, 9.333, -5.29e-08), (-2.71, 9.43, -9.926e-08), (-2.71, 9.45, -9.76e-08), (-2.706, 9.466, -7.382e-08), (-2.699, 9.432, -5.69e-08), (-2.696, 9.451, -7.937e-08), (-2.695, 9.465, -8.802e-08), (-2.695, 9.475, -9.739e-08), (-2.69, 9.47, -3.329e-08), (-2.69, 9.475, -4.994e-08), (-2.687, 9.486, -7.008e-08), (-2.688, 9.488, -5.993e-08), (-2.688, 9.49, -3.329e-08), (-2.687, 9.489, -4.994e-08), (-2.688, 9.483, -6.076e-08), (-2.693, 9.483, -6.126e-08), (-2.558, 8.158, -5.327e-08), (-2.551, 8.171, -9.099e-08), (-2.537, 8.177, -7.774e-08), (-2.531, 8.191, -9.761e-08), (-2.51, 8.25, -9.628e-08), (-2.511, 8.27, -9.412e-08), (-2.513, 8.29, -9.321e-08), (-2.516, 8.196, -8.097e-08), (-2.51, 8.21, -9.399e-08), (-2.498, 8.229, -7.467e-08), (-2.497, 8.215, -6.685e-08), (-2.5, 8.245, -4.578e-08), (-2.531, 8.39, -9.499e-08), (-2.533, 8.41, -9.334e-08), (-2.534, 8.43, -9.156e-08), (-2.536, 8.449, -8.815e-08), (-2.56, 8.606, -4.661e-08), (-2.516, 8.329, -8.642e-08), (-2.518, 8.349, -7.781e-08), (-2.53, 8.37, -9.614e-08), (-2.54, 8.486, -4.661e-08), (-2.52, 8.365, -4.578e-08), (-8.005, 7.612, -4.994e-08), (-7.78, 6.04, 3.329e-08), (-6.038, 7.602, -4.994e-08), (-5.895, 7.627, -2.497e-08), (-5.62, 7.42, 0.0), (-5.62, 9.975, 0.0), (-5.4, 5.1, 3.329e-08), (-2.86, 7.76, 3.329e-08), (-7.802, 10.24, -4.162e-08), (-7.788, 10.25, -7.855e-08), (-7.77, 10.25, -9.419e-08), (-7.764, 10.26, -5.868e-08), (-7.73, 10.27, -9.843e-08), (-7.748, 10.27, -8.498e-08), (-7.726, 10.28, -6.835e-08), (-7.709, 10.29, -8.826e-08), (-7.7, 10.3, -3.329e-08), (-7.688, 10.3, -7.67e-08), (-7.669, 10.31, -9.223e-08), (-7.663, 10.32, -5.527e-08), (-7.648, 10.33, -8.605e-08), (-7.63, 10.33, -9.71e-08), (-7.625, 10.34, -6.249e-08), (-7.609, 10.35, -8.711e-08), (-7.587, 10.36, -7.195e-08), (-7.59, 10.35, -9.649e-08), (-7.569, 10.37, -9.11e-08), (-7.53, 10.39, -9.894e-08), (-7.561, 10.38, -6.614e-08), (-7.548, 10.39, -8.147e-08), (-7.524, 10.4, -5.771e-08), (-7.509, 10.41, -8.472e-08), (-7.485, 10.41, -9.756e-08), (-7.495, 10.41, -9.427e-08), (-7.492, 10.42, -4.412e-08), (-7.486, 10.42, -5.438e-08), (-7.472, 10.41, -8.209e-08), (-7.451, 10.39, -9.306e-08), (-7.457, 10.4, -5.28e-08), (-7.37, 10.33, -9.932e-08), (-7.43, 10.37, -9.848e-08), (-7.434, 10.38, -7.295e-08), (-7.391, 10.35, -9.308e-08), (-7.412, 10.37, -8.269e-08), (-7.397, 10.36, -5.527e-08), (-7.374, 10.34, -7.166e-08), (-7.331, 10.31, -9.308e-08), (-7.352, 10.33, -8.269e-08), (-7.337, 10.32, -5.527e-08), (-7.31, 10.29, -9.848e-08), (-7.314, 10.3, -7.166e-08), (-7.292, 10.29, -8.269e-08), (-7.271, 10.27, -8.981e-08), (-7.277, 10.28, -5.527e-08), (-7.25, 10.25, -9.76e-08), (-7.254, 10.26, -7.166e-08), (-7.218, 10.24, -4.412e-08), (-6.9, 10.24, -3.329e-08), (-6.862, 10.26, -4.162e-08), (-6.848, 10.26, -7.753e-08), (-6.822, 10.28, -4.162e-08), (-6.808, 10.29, -7.787e-08), (-6.789, 10.29, -9.31e-08), (-6.782, 10.3, -6.7e-08), (-6.768, 10.31, -8.032e-08), (-6.749, 10.31, -9.55e-08), (-6.743, 10.32, -5.527e-08), (-6.728, 10.33, -8.602e-08), (-6.71, 10.33, -9.654e-08), (-6.704, 10.34, -5.438e-08), (-6.688, 10.35, -8.44e-08), (-6.682, 10.37, -7.883e-08), (-6.681, 10.39, -5.427e-08), (-6.68, 10.4, -4.578e-08), (-6.67, 10.41, -9.689e-08), (-6.67, 10.43, -9.782e-08), (-6.668, 10.45, -9.463e-08), (-6.667, 10.47, -9.338e-08), (-6.667, 10.49, -9.667e-08), (-6.666, 10.51, -9.124e-08), (-6.665, 10.53, -8.517e-08), (-6.663, 10.55, -8.553e-08), (-6.65, 10.61, -9.97e-08), (-6.487, 10.62, -9.988e-08), (-6.662, 10.57, -7.454e-08), (-6.661, 10.59, -6.187e-08), (-6.66, 10.61, -4.717e-08), (-6.65, 10.63, -9.276e-08), (-6.649, 10.65, -9.275e-08), (-6.648, 10.66, -7.207e-08), (-6.61, 10.67, -9.709e-08), (-6.629, 10.66, -8.678e-08), (-6.59, 10.67, -9.632e-08), (-6.57, 10.67, -9.058e-08), (-6.55, 10.67, -9.188e-08), (-6.53, 10.67, -9.364e-08), (-6.51, 10.67, -9.926e-08), (-6.51, 10.68, -4.786e-08), (-6.49, 10.68, -7.138e-08), (-6.47, 10.68, -8.005e-08), (-6.45, 10.68, -8.517e-08), (-6.43, 10.69, -9.203e-08), (-6.41, 10.69, -8.997e-08), (-6.332, 10.49, -9.988e-08), (-6.231, 10.41, -9.838e-08), (-6.233, 10.33, -9.68e-08), (-6.233, 10.25, -9.321e-08), (-6.233, 10.31, -9.43e-08), (-6.23, 10.45, -9.568e-08), (-6.23, 10.51, -9.747e-08), (-6.233, 10.27, -9.156e-08), (-6.233, 10.29, -9.156e-08), (-6.231, 10.35, -9.275e-08), (-6.231, 10.38, -9.453e-08), (-6.23, 10.43, -9.264e-08), (-6.23, 10.49, -9.37e-08), (-6.22, 10.52, -4.578e-08), (-6.22, 10.53, -4.994e-08), (-6.22, 10.57, -6.263e-08), (-6.39, 10.69, -9.144e-08), (-6.37, 10.69, -9.502e-08), (-6.35, 10.69, -9.848e-08), (-6.346, 10.7, -4.661e-08), (-6.328, 10.7, -7.146e-08), (-6.309, 10.7, -7.708e-08), (-6.289, 10.7, -8.359e-08), (-6.269, 10.71, -9.564e-08), (-6.218, 10.64, -9.156e-08), (-6.219, 10.59, -7.49e-08), (-6.25, 10.71, -1.098e-07), (-6.23, 10.71, -9.076e-08), (-6.218, 10.61, -7.491e-08), (-6.218, 10.67, -7.491e-08), (-6.217, 10.69, -8.088e-08), (-6.217, 10.71, -7.769e-08), (-5.947, 10.25, -8.269e-08), (-5.941, 10.26, -5.527e-08), (-5.929, 10.27, -9.048e-08), (-5.924, 10.29, -7.311e-08), (-5.91, 10.29, -9.926e-08), (-5.907, 10.31, -7.916e-08), (-5.902, 10.32, -5.28e-08), (-5.889, 10.33, -9.306e-08), (-5.884, 10.35, -7.517e-08), (-5.87, 10.35, -9.926e-08), (-5.868, 10.37, -8.566e-08), (-5.862, 10.38, -5.868e-08), (-5.85, 10.39, -9.633e-08), (-5.847, 10.4, -6.598e-08), (-5.83, 10.4, -8.005e-08), (-5.809, 10.4, -8.299e-08), (-5.79, 10.4, -8.74e-08), (-5.77, 10.41, -8.788e-08), (-5.75, 10.41, -8.902e-08), (-5.73, 10.41, -9.156e-08), (-5.71, 10.41, -9.704e-08), (-5.69, 10.41, -9.188e-08), (-5.67, 10.41, -9.364e-08), (-5.65, 10.41, -9.918e-08), (-5.645, 10.42, -4.578e-08), (-5.63, 10.42, -6.355e-08), (-5.61, 10.42, -8.006e-08), (-5.589, 10.42, -7.588e-08), (-5.57, 10.42, -8.324e-08), (-5.55, 10.42, -8.517e-08), (-5.53, 10.43, -8.647e-08), (-5.476, 10.39, -9.199e-08), (-5.493, 10.41, -8.851e-08), (-5.51, 10.43, -8.546e-08), (-5.471, 10.37, -9.829e-08), (-5.499, 10.42, -4.217e-08), (-5.458, 10.36, -7.836e-08), (-5.43, 10.31, -9.51e-08), (-5.434, 10.33, -8.346e-08), (-5.452, 10.35, -8.616e-08), (-5.44, 10.34, -3.329e-08), (-5.411, 10.29, -9.39e-08), (-5.417, 10.31, -6.748e-08), (-5.39, 10.29, -9.436e-08), (-5.37, 10.29, -9.058e-08), (-5.35, 10.29, -9.275e-08), (-5.33, 10.29, -9.513e-08), (-5.27, 10.29, -9.913e-08), (-5.31, 10.29, -9.241e-08), (-5.29, 10.29, -9.364e-08), (-5.26, 10.3, -3.329e-08), (-5.25, 10.3, -4.994e-08), (-5.23, 10.3, -7.152e-08), (-5.208, 10.3, -6.48e-08), (-5.19, 10.3, -7.491e-08), (-5.169, 10.3, -7.305e-08), (-5.111, 10.27, -9.331e-08), (-5.15, 10.3, -8.324e-08), (-5.13, 10.29, -9.848e-08), (-5.131, 10.3, -7.612e-08), (-5.117, 10.29, -7.167e-08), (-5.095, 10.25, -7.713e-08), (-5.1, 10.26, -4.162e-08)], [], [(0, 2, 1), (3, 1, 2), (6, 7, 3), (8, 11, 7), (9, 12, 8), (14, 10, 11), (16, 12, 15), (17, 12, 16), (21, 24, 20), (22, 24, 21), (26, 23, 18), (24, 26, 12), (28, 24, 27), (34, 29, 30), (32, 24, 31), (24, 34, 30), (35, 24, 32), (36, 24, 35), (41, 39, 40), (109, 40, 37), (109, 37, 24), (43, 24, 38), (45, 24, 44), (46, 24, 45), (56, 51, 52), (62, 59, 61), (60, 58, 59), (67, 57, 63), (70, 66, 67), (74, 68, 69), (75, 74, 64), (76, 64, 66), (76, 66, 70), (80, 71, 72), (81, 73, 74), (81, 74, 75), (53, 83, 84), (84, 77, 78), (84, 78, 80), (91, 89, 90), (95, 93, 94), (99, 97, 98), (99, 98, 109), (109, 100, 99), (103, 101, 102), (105, 42, 109), (106, 104, 105), (109, 106, 105), (88, 87, 108), (109, 90, 88), (109, 24, 48), (49, 109, 48), (111, 109, 110), (112, 109, 111), (109, 115, 116), (109, 116, 117), (109, 117, 118), (109, 118, 119), (137, 119, 120), (137, 120, 121), (137, 121, 122), (137, 122, 123), (109, 113, 114), (137, 56, 53), (136, 124, 125), (137, 126, 127), (137, 127, 55), (137, 55, 56), (137, 123, 128), (137, 128, 129), (137, 129, 130), (137, 130, 131), (137, 131, 132), (137, 132, 133), (137, 133, 134), (137, 135, 136), (80, 53, 84), (138, 80, 86), (139, 80, 138), (141, 80, 139), (143, 80, 140), (143, 144, 145), (149, 143, 148), (159, 153, 154), (160, 156, 157), (161, 137, 153), (161, 153, 159), (162, 159, 156), (162, 156, 160), (163, 162, 160), (164, 137, 161), (168, 160, 167), (160, 165, 166), (163, 160, 169), (175, 173, 174), (176, 173, 175), (180, 173, 176), (184, 182, 183), (163, 180, 181), (191, 185, 186), (187, 191, 186), (192, 188, 189), (193, 190, 191), (194, 191, 187), (198, 196, 197), (198, 197, 192), (202, 199, 198), (200, 182, 184), (201, 182, 200), (205, 182, 203), (207, 182, 205), (208, 206, 192), (209, 192, 189), (210, 192, 209), (192, 210, 211), (212, 192, 211), (213, 192, 212), (216, 218, 215), (220, 216, 217), (221, 192, 214), (223, 192, 222), (225, 192, 223), (228, 192, 225), (229, 192, 227), (244, 239, 240), (249, 241, 236), (249, 236, 238), (265, 238, 235), (249, 243, 244), (249, 244, 241), (246, 248, 247), (251, 235, 250), (252, 265, 251), (265, 252, 253), (254, 265, 253), (255, 265, 254), (265, 266, 256), (257, 265, 256), (265, 258, 259), (265, 259, 260), (261, 265, 260), (265, 262, 263), (265, 263, 264), (265, 257, 258), (267, 265, 264), (268, 265, 267), (272, 273, 271), (265, 269, 270), (265, 270, 273), (274, 275, 273), (277, 278, 276), (280, 281, 279), (289, 1626, 282), (289, 282, 283), (289, 284, 285), (291, 288, 289), (289, 286, 287), (292, 290, 291), (301, 298, 296), (302, 300, 301), (305, 303, 304), (304, 302, 301), (317, 301, 109), (289, 311, 312), (289, 312, 313), (308, 314, 307), (289, 316, 310), (308, 289, 314), (318, 109, 137), (319, 164, 1625), (320, 319, 163), (321, 137, 320), (323, 318, 321), (323, 321, 322), (322, 318, 323), (163, 321, 320), (163, 182, 207), (324, 208, 192), (333, 326, 327), (329, 334, 163), (163, 335, 336), (333, 330, 332), (163, 334, 335), (163, 337, 333), (338, 163, 328), (339, 192, 229), (339, 229, 230), (341, 339, 340), (344, 328, 342), (345, 328, 343), (346, 328, 345), (348, 328, 347), (349, 328, 348), (350, 328, 349), (352, 328, 350), (353, 328, 352), (354, 338, 328), (355, 328, 353), (356, 354, 355), (359, 354, 356), (363, 357, 358), (365, 366, 364), (370, 372, 369), (375, 378, 374), (379, 376, 377), (383, 377, 367), (378, 372, 373), (383, 372, 378), (383, 380, 379), (383, 384, 381), (388, 386, 383), (389, 387, 388), (397, 389, 383), (397, 392, 393), (397, 394, 395), (397, 395, 396), (397, 396, 391), (402, 406, 401), (410, 378, 398), (410, 398, 399), (403, 410, 399), (404, 411, 403), (409, 407, 408), (416, 412, 406), (416, 406, 407), (416, 407, 413), (419, 415, 416), (417, 383, 410), (421, 419, 416), (421, 420, 418), (426, 383, 422), (423, 426, 422), (429, 424, 421), (432, 434, 438), (397, 437, 439), (249, 440, 248), (249, 441, 440), (444, 443, 442), (249, 450, 446), (447, 416, 413), (249, 455, 450), (421, 416, 451), (421, 451, 448), (452, 421, 448), (457, 455, 249), (421, 457, 249), (421, 456, 457), (421, 249, 265), (460, 265, 459), (463, 265, 462), (466, 463, 464), (465, 466, 464), (458, 463, 466), (468, 458, 466), (469, 458, 468), (470, 458, 469), (472, 474, 458), (473, 474, 472), (509, 478, 479), (509, 479, 480), (509, 480, 481), (509, 481, 475), (478, 483, 482), (486, 485, 509), (489, 486, 509), (489, 490, 488), (510, 494, 495), (510, 495, 496), (508, 497, 498), (508, 498, 499), (509, 476, 501), (509, 501, 502), (510, 504, 505), (510, 505, 506), (510, 506, 507), (510, 493, 494), (508, 510, 497), (509, 503, 504), (508, 509, 510), (511, 509, 508), (511, 633, 509), (518, 515, 516), (517, 518, 516), (508, 512, 514), (532, 508, 514), (532, 514, 518), (519, 532, 518), (529, 520, 521), (530, 522, 523), (530, 523, 524), (511, 526, 527), (511, 527, 528), (529, 522, 530), (531, 529, 530), (511, 532, 525), (533, 529, 531), (535, 529, 534), (536, 529, 535), (538, 529, 537), (540, 542, 539), (541, 542, 540), (543, 544, 542), (545, 546, 544), (546, 511, 544), (511, 546, 548), (549, 511, 548), (550, 551, 549), (574, 558, 559), (574, 559, 560), (574, 560, 561), (565, 563, 564), (656, 565, 566), (656, 567, 568), (574, 569, 570), (574, 570, 571), (575, 294, 289), (578, 576, 575), (579, 577, 578), (583, 582, 580), (585, 580, 581), (586, 584, 585), (597, 586, 585), (589, 587, 588), (597, 592, 588), (574, 561, 593), (597, 593, 594), (597, 594, 595), (597, 596, 591), (317, 597, 289), (658, 317, 318), (598, 318, 322), (599, 598, 322), (600, 599, 322), (601, 598, 599), (602, 603, 601), (604, 603, 602), (606, 318, 603), (602, 601, 600), (608, 602, 607), (609, 163, 338), (623, 609, 615), (626, 609, 625), (614, 610, 612), (628, 627, 616), (628, 616, 617), (628, 617, 619), (628, 620, 614), (628, 614, 362), (629, 397, 429), (630, 629, 421), (634, 635, 633), (638, 639, 637), (511, 640, 638), (642, 643, 641), (511, 647, 645), (511, 648, 647), (683, 652, 511), (656, 553, 554), (656, 554, 555), (656, 555, 556), (511, 551, 552), (656, 556, 572), (656, 573, 563), (656, 563, 565), (705, 656, 597), (657, 317, 658), (659, 606, 604), (660, 659, 605), (608, 659, 660), (661, 606, 608), (658, 606, 661), (607, 658, 661), (662, 630, 631), (665, 662, 664), (669, 662, 666), (670, 668, 669), (671, 630, 668), (673, 630, 671), (675, 630, 672), (652, 682, 654), (652, 684, 682), (686, 687, 685), (655, 683, 511), (683, 688, 686), (691, 692, 690), (655, 694, 693), (701, 696, 655), (705, 655, 656), (706, 597, 317), (706, 317, 657), (746, 658, 607), (707, 397, 629), (708, 707, 629), (709, 629, 630), (679, 630, 675), (680, 710, 679), (711, 630, 710), (713, 630, 711), (712, 713, 711), (715, 716, 713), (717, 630, 716), (719, 720, 630), (709, 630, 722), (655, 724, 703), (655, 725, 724), (655, 726, 725), (655, 728, 726), (655, 729, 728), (655, 731, 729), (655, 735, 733), (704, 742, 740), (742, 744, 743), (705, 704, 655), (745, 704, 705), (706, 705, 597), (818, 657, 658), (747, 658, 746), (783, 746, 707), (704, 751, 744), (704, 755, 753), (704, 756, 755), (759, 756, 704), (763, 759, 766), (763, 760, 759), (768, 766, 704), (768, 770, 767), (768, 771, 770), (768, 773, 771), (774, 745, 706), (775, 706, 657), (776, 748, 747), (749, 658, 748), (781, 818, 779), (780, 779, 746), (1627, 781, 780), (746, 777, 747), (782, 780, 746), (785, 784, 708), (786, 708, 709), (788, 786, 709), (790, 786, 788), (793, 790, 791), (794, 790, 792), (795, 790, 794), (768, 799, 797), (801, 799, 768), (801, 802, 800), (768, 805, 804), (768, 816, 814), (819, 1627, 782), (819, 818, 1627), (820, 818, 819), (821, 820, 1628), (820, 821, 822), (823, 782, 746), (827, 786, 826), (829, 786, 827), (838, 786, 828), (837, 838, 835), (841, 786, 838), (840, 838, 839), (841, 785, 786), (846, 843, 842), (847, 849, 848), (854, 851, 860), (861, 858, 857), (860, 842, 745), (861, 860, 745), (855, 854, 860), (862, 861, 745), (861, 856, 855), (862, 745, 774), (865, 818, 820), (866, 865, 820), (867, 864, 818), (867, 818, 865), (863, 1629, 867), (823, 867, 868), (823, 868, 866), (866, 820, 823), (872, 871, 869), (823, 783, 870), (904, 870, 871), (904, 871, 872), (904, 783, 784), (904, 869, 783), (875, 874, 785), (824, 785, 874), (824, 875, 876), (877, 824, 873), (877, 873, 785), (879, 878, 785), (880, 879, 785), (883, 879, 880), (884, 880, 841), (1630, 878, 879), (885, 884, 881), (877, 878, 1630), (877, 1630, 883), (885, 883, 884), (882, 885, 881), (861, 888, 887), (861, 889, 888), (861, 892, 891), (893, 892, 861), (895, 894, 861), (861, 899, 898), (909, 907, 861), (917, 909, 861), (909, 912, 911), (909, 913, 912), (909, 914, 913), (917, 915, 909), (917, 918, 916), (917, 919, 918), (917, 921, 920), (972, 921, 917), (972, 923, 922), (924, 917, 862), (991, 903, 863), (925, 863, 823), (992, 823, 904), (992, 904, 927), (931, 877, 928), (932, 877, 930), (933, 877, 932), (934, 877, 933), (935, 927, 934), (937, 927, 935), (940, 939, 937), (943, 942, 939), (949, 939, 940), (950, 905, 1807), (953, 951, 952), (957, 877, 905), (955, 950, 951), (956, 953, 952), (958, 955, 951), (960, 954, 955), (961, 957, 905), (963, 959, 950), (964, 877, 957), (968, 962, 905), (969, 929, 877), (970, 967, 961), (972, 974, 973), (917, 975, 974), (917, 976, 975), (983, 977, 917), (985, 983, 917), (985, 989, 987), (988, 917, 924), (926, 991, 863), (993, 1049, 927), (939, 994, 947), (948, 995, 939), (996, 948, 949), (1000, 997, 927), (1002, 927, 998), (1003, 1000, 1001), (927, 997, 1005), (1009, 1010, 1008), (1011, 927, 1010), (1014, 1015, 1013), (1016, 927, 1011), (1017, 1011, 1015), (1019, 1021, 1018), (1023, 1024, 1022), (1026, 1027, 1025), (1028, 993, 1020), (1036, 1035, 988), (1039, 1038, 988), (988, 1040, 1039), (1042, 1043, 1041), (988, 1044, 1042), (1047, 924, 903), (991, 1047, 903), (1048, 926, 992), (1050, 1049, 993), (1053, 1049, 1052), (1055, 993, 1028), (1057, 1049, 1056), (1058, 1049, 1057), (1061, 1051, 1060), (1061, 1052, 1049), (1065, 1067, 1064), (1067, 1062, 1063), (1068, 1067, 1065), (1070, 1072, 1069), (1072, 1067, 1068), (1083, 1085, 1084), (1086, 1083, 988), (988, 1087, 1086), (1096, 1094, 988), (1097, 1095, 1096), (988, 1097, 1096), (1102, 991, 1101), (1104, 1102, 1101), (1104, 1101, 926), (1076, 1067, 1072), (1077, 1067, 1076), (1108, 1109, 1107), (1111, 1067, 1109), (1113, 1109, 1110), (1106, 1049, 1067), (1117, 1106, 1116), (1121, 1106, 1119), (1122, 1123, 1121), (1106, 1121, 1123), (1124, 1125, 1123), (1126, 1106, 1125), (1127, 1128, 1106), (1130, 1106, 1128), (1131, 1099, 1100), (1131, 1100, 988), (1134, 1132, 1131), (1135, 1133, 1134), (988, 1137, 1134), (988, 1140, 1139), (1144, 1142, 1143), (1144, 1143, 988), (1149, 1103, 1150), (1149, 1150, 1104), (1149, 1104, 1048), (1390, 1149, 1048), (1151, 1105, 1049), (1152, 1153, 1130), (1154, 1106, 1130), (1154, 1130, 1153), (1160, 1106, 1155), (1162, 1163, 1161), (1157, 1106, 1163), (1106, 1156, 1166), (1168, 1106, 1167), (1169, 1106, 1168), (988, 1148, 1144), (1179, 1177, 1178), (1181, 1178, 988), (1184, 1182, 1181), (1185, 1183, 1184), (1188, 1184, 1181), (1188, 1181, 988), (1187, 1186, 1184), (1171, 1170, 1189), (1200, 1190, 1212), (1203, 1190, 1194), (1197, 1205, 1190), (1206, 1191, 1190), (1208, 1190, 1201), (1209, 1204, 1194), (1211, 1201, 1202), (1212, 1047, 991), (1215, 1218, 1214), (1220, 1222, 1219), (1149, 1212, 991), (1227, 1106, 1225), (1230, 1227, 1229), (1232, 1227, 1230), (1234, 1231, 1232), (1236, 1233, 1231), (1240, 1224, 1237), (1240, 1244, 1224), (1243, 1244, 1242), (1249, 1244, 1246), (1247, 1249, 1246), (1248, 1250, 1247), (1252, 1106, 1169), (1226, 1106, 1252), (1255, 1227, 1254), (1256, 1227, 1255), (1260, 1258, 1259), (1259, 1174, 1189), (1273, 1260, 1259), (1274, 1273, 1188), (1277, 1276, 1274), (1277, 1274, 1188), (1266, 1265, 1277), (1269, 1268, 1277), (1283, 1188, 1278), (1285, 1282, 1279), (1287, 1284, 1278), (1288, 1188, 1286), (1289, 1188, 1288), (1292, 1290, 1190), (1293, 1188, 1190), (1295, 1291, 1290), (1297, 1294, 1291), (1299, 1296, 1290), (1301, 1293, 1294), (1303, 1298, 1291), (1305, 1188, 1293), (1307, 1302, 1294), (1308, 1188, 1300), (1309, 1306, 1293), (1310, 1308, 1300), (1312, 1190, 1192), (1314, 1311, 1190), (1316, 1313, 1191), (1321, 1315, 1312), (1323, 1190, 1317), (1325, 1320, 1311), (1327, 1324, 1318), (1328, 1326, 1322), (1329, 1210, 1206), (1223, 1330, 1221), (1331, 1332, 1223), (1212, 1334, 1333), (1335, 1337, 1336), (1338, 1339, 1335), (1340, 1341, 1338), (1212, 1342, 1340), (1347, 1212, 1345), (1346, 1344, 1343), (1348, 1350, 1347), (1355, 1345, 1149), (1351, 1357, 1345), (1358, 1362, 1355), (1364, 1361, 1356), (1363, 1365, 1361), (1356, 1149, 1366), (1367, 1366, 1149), (1368, 1367, 1149), (1370, 1374, 1366), (1375, 1378, 1367), (1381, 1368, 1149), (1379, 1383, 1368), (1382, 1384, 1381), (1391, 1149, 1390), (1392, 1390, 1151), (1393, 1392, 1224), (1394, 1392, 1393), (1396, 1392, 1394), (1397, 1392, 1395), (1400, 1392, 1397), (1402, 1392, 1398), (1403, 1224, 1244), (1251, 1249, 1250), (1405, 1224, 1403), (1393, 1224, 1405), (1408, 1393, 1406), (1410, 1407, 1408), (1413, 1409, 1407), (1415, 1411, 1412), (1416, 1393, 1414), (1416, 1418, 1393), (1420, 1417, 1418), (1423, 1421, 1422), (1424, 1423, 1422), (1427, 1419, 1417), (1428, 1427, 1417), (1429, 1394, 1419), (1257, 1404, 1251), (1436, 1437, 1435), (1431, 1432, 1430), (1438, 1433, 1431), (1277, 1272, 1271), (1441, 1440, 1277), (1448, 1443, 1442), (1448, 1450, 1444), (1453, 1447, 1277), (1461, 1446, 1188), (1451, 1462, 1449), (1463, 1188, 1289), (1464, 1188, 1463), (1465, 1188, 1464), (1466, 1188, 1465), (1467, 1188, 1466), (1476, 1475, 1468), (1388, 1477, 1387), (1479, 1386, 1149), (1478, 1632, 1386), (1481, 1482, 1480), (1485, 1389, 1149), (1483, 1486, 1389), (1487, 1488, 1485), (1490, 1491, 1489), (1493, 1490, 1149), (1391, 1493, 1149), (1391, 1497, 1495), (1391, 1498, 1497), (1391, 1501, 1499), (1391, 1502, 1501), (1391, 1504, 1503), (1391, 1506, 1505), (1507, 1508, 1506), (1391, 1511, 1507), (1512, 1391, 1390), (1518, 1512, 1390), (1522, 1521, 1390), (1525, 1390, 1521), (1534, 1527, 1522), (1536, 1390, 1528), (1538, 1533, 1525), (1539, 1537, 1529), (1544, 1390, 1541), (1546, 1552, 1545), (1553, 1556, 1550), (1557, 1540, 1555), (1559, 1540, 1557), (1560, 1558, 1559), (1563, 1390, 1558), (1564, 1561, 1562), (1565, 1392, 1401), (1568, 1392, 1565), (1570, 1392, 1566), (1572, 1392, 1570), (1574, 1571, 1572), (1575, 1392, 1571), (1579, 1392, 1573), (1575, 1580, 1573), (1583, 1573, 1580), (1581, 1584, 1580), (1582, 1587, 1579), (1586, 1588, 1585), (1589, 1591, 1588), (1590, 1592, 1589), (1594, 1595, 1593), (1602, 1596, 1594), (1599, 1600, 1598), (1391, 1603, 1511), (1607, 1606, 1391), (1609, 1391, 1509), (1606, 1611, 1610), (1612, 1613, 1611), (1614, 1612, 1607), (1618, 1391, 1513), (1619, 1520, 1514), (1620, 1509, 1391), (1622, 1391, 1615), (1623, 1513, 1512), (1624, 1621, 1622), (1636, 1637, 1635), (458, 474, 1637), (1639, 458, 1637), (1641, 458, 1640), (1644, 1645, 1643), (1646, 458, 1645), (631, 458, 1646), (1652, 631, 1650), (1651, 1652, 1650), (1654, 1652, 1653), (1655, 631, 1652), (1657, 631, 1656), (1659, 1657, 1658), (1657, 1661, 631), (1662, 631, 1661), (1666, 631, 1662), (1668, 631, 1665), (1669, 1667, 1668), (1671, 631, 1664), (1673, 1671, 1672), (1674, 631, 1671), (1676, 631, 1674), (1678, 631, 1676), (1679, 631, 1677), (1682, 720, 719), (722, 630, 721), (1684, 722, 721), (1686, 1687, 722), (1690, 709, 1688), (1689, 1690, 1688), (1691, 1692, 1690), (1693, 709, 1690), (1693, 1690, 1692), (1695, 709, 1693), (1696, 709, 1695), (1698, 1699, 1697), (709, 1696, 1699), (1706, 1704, 1705), (1700, 709, 1699), (709, 1700, 1701), (709, 1701, 1702), (1707, 1703, 1704), (1707, 1704, 1706), (1707, 709, 1703), (1728, 709, 1707), (1710, 1706, 1709), (1711, 1707, 1710), (1713, 1715, 1712), (1714, 1716, 1713), (1717, 1707, 1715), (1718, 1708, 1717), (1722, 1708, 1721), (1725, 1726, 1708), (1730, 709, 1728), (1731, 787, 709), (1733, 1729, 1728), (1738, 1730, 1729), (1733, 1739, 1729), (1740, 1733, 1728), (1734, 1740, 1728), (1743, 1734, 1728), (1744, 1745, 1708), (1746, 1728, 1708), (1746, 1708, 1745), (1747, 1748, 1746), (1750, 1751, 1746), (1752, 1728, 1746), (1754, 1752, 1751), (1756, 1753, 1752), (1755, 1758, 1754), (1761, 1762, 1760), (841, 840, 1762), (1764, 841, 1762), (1765, 841, 1764), (1767, 841, 1765), (1768, 841, 1767), (1770, 841, 1769), (1771, 1772, 1770), (1775, 841, 1772), (1779, 1780, 841), (1781, 882, 1780), (1782, 1783, 882), (1784, 1785, 1783), (1786, 1783, 1785), (882, 1783, 1786), (1790, 1792, 882), (1795, 1792, 1793), (1797, 877, 1794), (1799, 1794, 1796), (1800, 1798, 1799), (1801, 877, 1797), (1803, 877, 1801), (1806, 877, 1805), (1807, 877, 1806), (1812, 1807, 1811), (1813, 1807, 1812), (1818, 1816, 1807), (1819, 1807, 1817), (1820, 1816, 1818), (1821, 952, 1816), (4, 3, 2), (6, 3, 4), (7, 5, 3), (59, 58, 61), (67, 63, 58), (67, 58, 60), (146, 143, 145), (147, 146, 145), (143, 146, 148), (151, 149, 150), (143, 151, 152), (153, 143, 152), (434, 426, 438), (439, 435, 433), (439, 437, 435), (397, 434, 436), (397, 436, 437), (621, 623, 615), (609, 623, 625), (627, 626, 624), (676, 672, 673), (679, 675, 678), (836, 828, 829), (831, 828, 836), (832, 831, 836), (835, 833, 834), (838, 828, 835), (942, 941, 939), (945, 943, 939), (944, 941, 942), (947, 946, 945), (1024, 1021, 1022), (1026, 1025, 1023), (1093, 1090, 1091), (988, 1089, 1092), (988, 1091, 1089), (988, 1093, 1091), (1237, 1224, 1235), (1238, 1237, 1235), (1239, 1238, 1235), (1244, 1240, 1242), (1422, 1421, 1418), (1437, 1404, 1435), (1430, 1434, 1436), (1431, 1430, 1436), (1432, 1434, 1430), (1594, 1593, 1590), (1597, 1601, 1602), (1598, 1597, 1602), (1658, 1657, 1656), (6, 8, 7), (8, 12, 11), (9, 13, 12), (12, 14, 11), (13, 15, 12), (12, 19, 14), (17, 20, 12), (12, 18, 19), (20, 24, 12), (22, 25, 24), (12, 26, 18), (25, 27, 24), (24, 30, 26), (28, 31, 24), (33, 35, 32), (24, 37, 34), (36, 38, 24), (109, 41, 40), (109, 42, 41), (43, 44, 24), (46, 47, 24), (47, 48, 24), (53, 56, 52), (67, 66, 57), (66, 64, 65), (74, 73, 68), (76, 75, 64), (73, 80, 72), (82, 75, 76), (80, 78, 79), (81, 80, 73), (83, 53, 50), (85, 80, 81), (86, 80, 85), (109, 92, 91), (109, 94, 92), (109, 95, 94), (109, 96, 95), (109, 98, 96), (109, 102, 100), (296, 103, 102), (109, 296, 102), (109, 107, 106), (109, 108, 107), (109, 88, 108), (109, 91, 90), (49, 110, 109), (112, 113, 109), (115, 109, 114), (137, 109, 119), (55, 127, 54), (126, 136, 125), (135, 137, 134), (126, 137, 136), (80, 137, 53), (141, 140, 80), (142, 141, 139), (143, 137, 80), (144, 143, 140), (149, 151, 143), (155, 159, 154), (153, 137, 143), (158, 160, 157), (162, 161, 159), (163, 161, 162), (1625, 164, 161), (163, 1625, 161), (167, 160, 166), (168, 169, 160), (170, 172, 169), (171, 173, 172), (172, 163, 169), (177, 180, 176), (173, 163, 172), (178, 181, 180), (179, 182, 181), (180, 163, 173), (182, 163, 181), (191, 190, 185), (188, 192, 187), (194, 193, 191), (192, 194, 187), (192, 195, 194), (192, 197, 195), (192, 202, 198), (201, 203, 182), (192, 204, 202), (192, 206, 204), (213, 214, 192), (215, 218, 214), (216, 219, 218), (220, 219, 216), (218, 221, 214), (222, 192, 221), (224, 223, 222), (226, 225, 223), (228, 227, 192), (231, 230, 229), (233, 238, 232), (235, 233, 234), (238, 236, 237), (235, 238, 233), (241, 244, 240), (265, 249, 238), (243, 246, 242), (246, 247, 245), (249, 246, 243), (246, 249, 248), (251, 265, 235), (255, 266, 265), (262, 265, 261), (269, 265, 268), (271, 273, 270), (273, 275, 265), (275, 276, 265), (276, 278, 265), (278, 279, 265), (279, 281, 265), (289, 287, 1626), (289, 288, 284), (286, 289, 285), (289, 292, 291), (289, 294, 292), (296, 295, 103), (296, 298, 297), (301, 299, 298), (109, 301, 296), (317, 304, 301), (304, 309, 305), (307, 314, 306), (317, 309, 304), (289, 310, 311), (314, 289, 313), (315, 289, 283), (289, 315, 316), (317, 308, 309), (317, 289, 308), (318, 317, 109), (163, 319, 1625), (319, 137, 164), (320, 137, 319), (321, 318, 137), (163, 322, 321), (328, 324, 192), (326, 333, 325), (328, 333, 327), (332, 330, 331), (337, 163, 336), (333, 337, 330), (328, 163, 333), (339, 328, 192), (341, 328, 339), (342, 328, 341), (344, 343, 328), (347, 328, 346), (351, 350, 349), (355, 354, 328), (365, 367, 366), (367, 371, 366), (369, 372, 368), (367, 377, 371), (372, 367, 368), (374, 378, 373), (383, 379, 377), (372, 383, 367), (383, 382, 380), (383, 381, 382), (383, 385, 384), (383, 386, 385), (383, 389, 388), (397, 393, 389), (391, 396, 390), (397, 391, 392), (394, 363, 358), (400, 403, 399), (402, 407, 406), (410, 383, 378), (403, 411, 410), (406, 412, 405), (409, 413, 407), (414, 417, 410), (421, 418, 419), (421, 425, 420), (423, 427, 426), (421, 424, 425), (429, 431, 428), (430, 438, 426), (429, 439, 431), (426, 397, 383), (434, 397, 426), (429, 397, 439), (249, 442, 441), (249, 444, 442), (249, 445, 444), (445, 249, 446), (447, 451, 416), (449, 452, 448), (454, 456, 453), (453, 421, 452), (421, 453, 456), (458, 630, 265), (630, 421, 265), (281, 459, 265), (460, 461, 265), (461, 462, 265), (463, 458, 265), (467, 468, 466), (470, 471, 458), (471, 472, 458), (478, 482, 477), (509, 483, 478), (509, 484, 483), (509, 485, 484), (486, 488, 487), (486, 489, 488), (633, 489, 509), (489, 632, 491), (633, 632, 489), (493, 510, 492), (497, 510, 496), (500, 508, 499), (509, 475, 476), (503, 509, 502), (510, 509, 504), (514, 512, 513), (518, 514, 515), (522, 529, 521), (511, 525, 526), (529, 511, 528), (533, 534, 529), (536, 537, 529), (538, 539, 529), (539, 542, 529), (542, 511, 529), (544, 511, 542), (547, 548, 546), (549, 551, 511), (574, 557, 558), (563, 573, 562), (567, 656, 566), (569, 656, 568), (575, 293, 294), (597, 575, 289), (597, 578, 575), (581, 579, 578), (597, 581, 578), (585, 583, 580), (597, 585, 581), (597, 588, 586), (588, 590, 589), (588, 592, 590), (597, 591, 592), (597, 574, 593), (596, 597, 595), (600, 601, 599), (601, 318, 598), (603, 318, 601), (605, 604, 602), (604, 606, 603), (600, 322, 163), (607, 602, 600), (163, 607, 600), (608, 605, 602), (609, 607, 163), (361, 614, 360), (615, 609, 338), (612, 610, 611), (614, 612, 613), (362, 614, 361), (624, 626, 622), (619, 617, 618), (614, 620, 610), (627, 609, 626), (620, 628, 619), (628, 609, 627), (397, 363, 394), (397, 362, 363), (397, 628, 362), (421, 629, 429), (631, 630, 458), (636, 638, 637), (511, 634, 633), (511, 636, 634), (511, 638, 636), (511, 641, 640), (511, 642, 641), (511, 644, 642), (511, 645, 644), (645, 647, 646), (652, 648, 511), (652, 649, 648), (652, 650, 649), (650, 652, 651), (652, 654, 653), (511, 508, 532), (553, 656, 552), (656, 511, 552), (656, 655, 511), (573, 656, 572), (574, 656, 569), (597, 656, 574), (605, 659, 604), (606, 658, 318), (608, 606, 659), (608, 660, 605), (607, 661, 608), (628, 607, 609), (663, 662, 631), (664, 662, 663), (667, 666, 662), (669, 668, 662), (668, 630, 662), (673, 672, 630), (674, 673, 671), (677, 678, 675), (654, 682, 681), (652, 685, 684), (652, 686, 685), (683, 686, 652), (655, 690, 683), (683, 690, 689), (655, 691, 690), (691, 655, 693), (655, 695, 694), (655, 696, 695), (701, 697, 696), (701, 698, 697), (701, 699, 698), (699, 701, 700), (655, 702, 701), (655, 703, 702), (628, 746, 607), (707, 746, 628), (397, 707, 628), (679, 710, 630), (712, 714, 713), (716, 630, 713), (717, 718, 630), (718, 719, 630), (721, 630, 720), (703, 724, 723), (726, 728, 727), (729, 731, 730), (655, 732, 731), (655, 733, 732), (733, 735, 734), (655, 736, 735), (737, 739, 738), (739, 736, 655), (739, 737, 736), (704, 739, 655), (704, 740, 739), (740, 742, 741), (704, 744, 742), (706, 745, 705), (747, 748, 658), (749, 818, 658), (709, 708, 629), (744, 751, 750), (704, 752, 751), (704, 753, 752), (753, 755, 754), (759, 757, 756), (766, 759, 704), (757, 759, 758), (763, 761, 760), (761, 763, 762), (766, 764, 763), (764, 766, 765), (768, 767, 766), (767, 770, 769), (771, 773, 772), (745, 768, 704), (775, 774, 706), (818, 775, 657), (777, 749, 748), (776, 777, 748), (747, 777, 776), (777, 778, 749), (778, 818, 749), (746, 778, 777), (779, 818, 778), (746, 779, 778), (780, 781, 779), (782, 1627, 780), (707, 784, 783), (708, 784, 707), (786, 785, 708), (787, 788, 709), (789, 790, 788), (791, 790, 789), (793, 792, 790), (795, 786, 790), (796, 795, 794), (768, 797, 773), (797, 799, 798), (799, 801, 800), (768, 803, 801), (803, 768, 804), (768, 806, 805), (768, 807, 806), (811, 808, 807), (768, 811, 807), (811, 809, 808), (809, 811, 810), (811, 813, 812), (768, 813, 811), (768, 814, 813), (814, 816, 815), (842, 816, 768), (842, 817, 816), (745, 842, 768), (1627, 818, 781), (782, 1628, 819), (1628, 820, 819), (782, 821, 1628), (823, 821, 782), (823, 822, 821), (783, 823, 746), (825, 786, 795), (826, 786, 825), (829, 828, 786), (830, 829, 827), (833, 835, 828), (840, 841, 838), (846, 844, 843), (844, 846, 845), (860, 849, 847), (860, 850, 849), (860, 851, 850), (854, 852, 851), (852, 854, 853), (856, 861, 857), (860, 846, 842), (860, 847, 846), (861, 855, 860), (861, 859, 858), (818, 863, 775), (864, 863, 818), (823, 820, 822), (868, 867, 865), (867, 1629, 864), (866, 868, 865), (863, 864, 1629), (823, 863, 867), (871, 870, 783), (869, 871, 783), (869, 904, 872), (904, 823, 870), (824, 904, 784), (785, 824, 784), (876, 875, 785), (873, 876, 785), (875, 824, 874), (873, 824, 876), (877, 904, 824), (878, 877, 785), (841, 880, 785), (882, 881, 841), (881, 884, 841), (883, 1630, 879), (884, 883, 880), (885, 877, 883), (882, 877, 885), (887, 888, 1631), (861, 886, 859), (861, 887, 886), (861, 890, 889), (890, 861, 891), (861, 894, 893), (861, 896, 895), (861, 897, 896), (897, 861, 898), (861, 900, 899), (861, 901, 900), (917, 861, 862), (861, 902, 901), (903, 862, 774), (775, 903, 774), (863, 903, 775), (1807, 905, 877), (861, 906, 902), (861, 907, 906), (909, 908, 907), (909, 910, 908), (910, 909, 911), (915, 917, 916), (919, 917, 920), (921, 972, 922), (903, 924, 862), (926, 925, 823), (992, 926, 823), (877, 927, 904), (929, 928, 877), (931, 930, 877), (934, 927, 877), (936, 935, 934), (937, 939, 927), (941, 938, 927), (939, 941, 927), (939, 947, 945), (949, 948, 939), (951, 950, 1807), (952, 951, 1807), (955, 954, 950), (959, 905, 950), (962, 961, 905), (965, 964, 957), (966, 965, 957), (961, 967, 957), (964, 969, 877), (923, 972, 971), (972, 917, 974), (917, 977, 976), (983, 978, 977), (983, 979, 978), (983, 980, 979), (983, 981, 980), (981, 983, 982), (985, 984, 983), (985, 986, 984), (986, 985, 987), (988, 985, 917), (985, 990, 989), (926, 863, 925), (1049, 992, 927), (939, 995, 994), (998, 927, 938), (999, 998, 938), (1001, 1000, 927), (1002, 1001, 927), (1004, 997, 1000), (1006, 927, 1005), (1006, 1007, 927), (1007, 1008, 927), (1008, 1010, 927), (1010, 1012, 1011), (1012, 1013, 1011), (1013, 1015, 1011), (1015, 1018, 1017), (1020, 993, 927), (1016, 1020, 927), (1018, 1021, 1017), (1019, 1022, 1021), (1023, 1025, 1024), (985, 1029, 990), (985, 1030, 1029), (985, 1031, 1030), (1031, 985, 1032), (988, 1033, 985), (988, 1034, 1033), (988, 1035, 1034), (988, 1037, 1036), (988, 1038, 1037), (1040, 1042, 1041), (988, 1042, 1040), (988, 1046, 1044), (1045, 1046, 988), (1047, 988, 924), (1055, 1054, 993), (1056, 1049, 1050), (1058, 1051, 1049), (1059, 1051, 1058), (1061, 1049, 1051), (1064, 1067, 1063), (1066, 1068, 1065), (1067, 1053, 1062), (1069, 1072, 1068), (1070, 1071, 1072), (1071, 1073, 1072), (1073, 1074, 1072), (1067, 1049, 1053), (1075, 1076, 1072), (1083, 1078, 1045), (988, 1083, 1045), (1083, 1079, 1078), (1083, 1080, 1079), (1083, 1081, 1080), (1081, 1083, 1082), (1086, 1085, 1083), (1092, 1089, 1088), (1087, 988, 1092), (988, 1094, 1093), (988, 1098, 1097), (988, 1100, 1098), (1101, 991, 926), (1104, 991, 1102), (1048, 1104, 926), (1104, 1103, 991), (1049, 1105, 992), (1105, 1048, 992), (1077, 1107, 1067), (1107, 1109, 1067), (1112, 1111, 1109), (1113, 1112, 1109), (1114, 1106, 1067), (1114, 1115, 1106), (1115, 1116, 1106), (1117, 1118, 1106), (1118, 1119, 1106), (1120, 1122, 1121), (1123, 1125, 1106), (1126, 1127, 1106), (1129, 1130, 1128), (1134, 1131, 988), (1134, 1136, 1135), (1134, 1137, 1136), (988, 1138, 1137), (988, 1139, 1138), (988, 1141, 1140), (988, 1143, 1141), (1144, 1146, 1145), (1144, 1147, 1146), (1144, 1148, 1147), (1103, 1149, 991), (1104, 1150, 1103), (1105, 1390, 1048), (1106, 1151, 1049), (1155, 1106, 1154), (1157, 1156, 1106), (1158, 1159, 1155), (1159, 1160, 1155), (1160, 1161, 1106), (1161, 1163, 1106), (1163, 1164, 1157), (1164, 1165, 1157), (1167, 1106, 1166), (988, 1175, 1148), (988, 1176, 1175), (988, 1178, 1176), (1181, 1179, 1178), (1181, 1180, 1179), (1184, 1186, 1185), (1188, 1187, 1184), (1188, 1189, 1187), (1189, 1172, 1171), (1189, 1173, 1172), (1189, 1174, 1173), (1190, 1188, 988), (1191, 1192, 1190), (1190, 988, 1047), (1195, 1194, 1190), (1196, 1195, 1190), (1198, 1197, 1190), (1199, 1198, 1190), (1200, 1199, 1190), (1202, 1201, 1190), (1203, 1202, 1190), (1204, 1203, 1194), (1190, 1205, 1196), (1207, 1206, 1190), (1208, 1207, 1190), (1210, 1193, 1191), (1206, 1210, 1191), (1212, 1190, 1047), (1213, 1200, 1212), (1212, 1214, 1213), (1212, 1215, 1214), (1216, 1215, 1212), (1217, 1216, 1212), (1212, 1219, 1217), (1212, 1220, 1219), (1221, 1220, 1212), (1212, 1223, 1221), (1151, 1390, 1105), (1224, 1392, 1151), (1106, 1224, 1151), (1226, 1225, 1106), (1227, 1224, 1106), (1228, 1227, 1225), (1231, 1224, 1227), (1232, 1231, 1227), (1231, 1233, 1224), (1233, 1235, 1224), (1241, 1242, 1240), (1243, 1245, 1244), (1245, 1246, 1244), (1247, 1250, 1249), (1248, 1251, 1250), (1253, 1252, 1169), (1254, 1227, 1228), (1263, 1262, 1261), (1263, 1264, 1262), (1188, 1259, 1189), (1273, 1261, 1260), (1188, 1273, 1259), (1273, 1263, 1261), (1274, 1276, 1275), (1277, 1267, 1266), (1277, 1268, 1267), (1271, 1269, 1277), (1271, 1270, 1269), (1280, 1279, 1188), (1281, 1278, 1188), (1282, 1281, 1188), (1279, 1282, 1188), (1284, 1283, 1278), (1283, 1286, 1188), (1291, 1294, 1190), (1290, 1291, 1190), (1294, 1293, 1190), (1296, 1295, 1290), (1298, 1297, 1291), (1302, 1301, 1294), (1304, 1300, 1188), (1305, 1304, 1188), (1306, 1305, 1293), (1308, 1280, 1188), (1191, 1313, 1192), (1315, 1314, 1190), (1312, 1315, 1190), (1318, 1317, 1190), (1319, 1318, 1190), (1320, 1319, 1190), (1311, 1320, 1190), (1323, 1322, 1190), (1318, 1324, 1317), (1326, 1292, 1190), (1322, 1326, 1190), (1212, 1331, 1223), (1212, 1333, 1331), (1212, 1336, 1334), (1335, 1336, 1212), (1212, 1338, 1335), (1212, 1340, 1338), (1212, 1343, 1342), (1149, 1345, 1212), (1212, 1346, 1343), (1347, 1346, 1212), (1349, 1348, 1347), (1345, 1349, 1347), (1352, 1351, 1345), (1353, 1352, 1345), (1354, 1353, 1345), (1355, 1354, 1345), (1149, 1358, 1355), (1359, 1358, 1149), (1360, 1359, 1149), (1361, 1360, 1149), (1356, 1361, 1149), (1364, 1363, 1361), (1366, 1369, 1356), (1371, 1370, 1366), (1372, 1371, 1366), (1373, 1372, 1366), (1367, 1373, 1366), (1376, 1375, 1367), (1377, 1376, 1367), (1368, 1377, 1367), (1380, 1379, 1368), (1381, 1380, 1368), (1382, 1381, 1149), (1149, 1385, 1382), (1149, 1387, 1385), (1149, 1388, 1387), (1386, 1388, 1149), (1396, 1395, 1392), (1399, 1398, 1392), (1400, 1399, 1392), (1402, 1401, 1392), (1251, 1404, 1249), (1406, 1393, 1405), (1408, 1407, 1393), (1407, 1409, 1393), (1412, 1411, 1393), (1409, 1412, 1393), (1411, 1414, 1393), (1418, 1417, 1393), (1417, 1419, 1393), (1421, 1420, 1418), (1424, 1425, 1423), (1419, 1394, 1393), (1427, 1426, 1419), (1257, 1435, 1404), (1436, 1434, 1437), (1431, 1433, 1432), (1277, 1439, 1272), (1277, 1440, 1439), (1442, 1441, 1277), (1188, 1446, 1277), (1447, 1442, 1277), (1448, 1444, 1443), (1449, 1448, 1442), (1447, 1449, 1442), (1450, 1445, 1444), (1447, 1451, 1449), (1453, 1452, 1447), (1454, 1453, 1277), (1455, 1454, 1277), (1456, 1455, 1277), (1446, 1456, 1277), (1458, 1457, 1446), (1459, 1458, 1446), (1460, 1459, 1446), (1461, 1460, 1446), (1469, 1468, 1188), (1470, 1469, 1188), (1471, 1470, 1188), (1472, 1471, 1188), (1473, 1472, 1188), (1474, 1473, 1188), (1467, 1474, 1188), (1475, 1461, 1188), (1468, 1475, 1188), (1479, 1478, 1386), (1149, 1480, 1479), (1149, 1481, 1480), (1389, 1481, 1149), (1484, 1483, 1389), (1485, 1484, 1389), (1149, 1487, 1485), (1149, 1489, 1487), (1149, 1490, 1489), (1490, 1493, 1492), (1493, 1495, 1494), (1391, 1495, 1493), (1495, 1497, 1496), (1391, 1499, 1498), (1499, 1501, 1500), (1391, 1503, 1502), (1391, 1505, 1504), (1391, 1507, 1506), (1507, 1511, 1510), (1512, 1513, 1391), (1515, 1514, 1390), (1517, 1516, 1512), (1518, 1517, 1512), (1519, 1518, 1390), (1520, 1519, 1390), (1514, 1520, 1390), (1523, 1522, 1390), (1524, 1523, 1390), (1526, 1525, 1521), (1522, 1527, 1521), (1529, 1528, 1390), (1530, 1529, 1390), (1531, 1530, 1390), (1532, 1531, 1390), (1533, 1532, 1390), (1525, 1533, 1390), (1535, 1515, 1390), (1536, 1535, 1390), (1529, 1537, 1528), (1542, 1541, 1390), (1543, 1542, 1390), (1544, 1540, 1390), (1390, 1545, 1543), (1390, 1546, 1545), (1547, 1546, 1390), (1548, 1547, 1390), (1549, 1548, 1390), (1550, 1549, 1390), (1392, 1550, 1390), (1551, 1540, 1544), (1392, 1553, 1550), (1554, 1553, 1392), (1558, 1390, 1540), (1559, 1558, 1540), (1561, 1524, 1390), (1562, 1561, 1390), (1563, 1562, 1390), (1567, 1566, 1392), (1568, 1567, 1392), (1569, 1568, 1565), (1572, 1571, 1392), (1575, 1573, 1392), (1576, 1575, 1571), (1577, 1554, 1392), (1578, 1577, 1392), (1579, 1578, 1392), (1573, 1582, 1579), (1580, 1584, 1583), (1581, 1585, 1584), (1585, 1588, 1584), (1586, 1589, 1588), (1589, 1592, 1591), (1590, 1593, 1592), (1594, 1596, 1595), (1602, 1601, 1596), (1598, 1600, 1597), (1391, 1604, 1603), (1391, 1605, 1604), (1606, 1605, 1391), (1608, 1607, 1391), (1609, 1608, 1391), (1606, 1612, 1611), (1607, 1612, 1606), (1616, 1615, 1391), (1617, 1616, 1391), (1618, 1617, 1391), (1621, 1620, 1391), (1622, 1621, 1391), (1633, 1634, 474), (1634, 1635, 474), (1635, 1637, 474), (1636, 1638, 1637), (1639, 1640, 458), (1641, 1642, 458), (1642, 1643, 458), (1643, 1645, 458), (1647, 1648, 1646), (1648, 1650, 1646), (1650, 631, 1646), (1649, 1651, 1650), (1651, 1653, 1652), (1655, 1656, 631), (1659, 1660, 1657), (1663, 1662, 1661), (1666, 1665, 631), (1667, 1664, 631), (1668, 1667, 631), (1670, 1664, 1667), (1672, 1671, 1664), (1675, 1674, 1671), (1678, 1677, 631), (1679, 663, 631), (1680, 1679, 1677), (1681, 664, 663), (1683, 1684, 721), (1685, 1686, 722), (1687, 709, 722), (1687, 1688, 709), (1694, 1695, 1693), (1697, 1699, 1696), (1703, 709, 1702), (1708, 1728, 1707), (1710, 1707, 1706), (1712, 1715, 1707), (1713, 1716, 1715), (1717, 1708, 1707), (1718, 1719, 1708), (1719, 1720, 1708), (1720, 1721, 1708), (1722, 1723, 1708), (1723, 1724, 1708), (1724, 1725, 1708), (1726, 1727, 1708), (1729, 1730, 1728), (1730, 1732, 709), (709, 1735, 1731), (1736, 1735, 709), (1732, 1736, 709), (1738, 1737, 1730), (1734, 1742, 1741), (1743, 1742, 1734), (1727, 1744, 1708), (1748, 1749, 1746), (1749, 1750, 1746), (1751, 1752, 1746), (1753, 1743, 1728), (1752, 1753, 1728), (1754, 1757, 1752), (1754, 1758, 1757), (1755, 1759, 1758), (1760, 1762, 840), (1763, 1764, 1762), (1766, 1767, 1765), (1768, 1769, 841), (1770, 1772, 841), (1773, 1774, 1772), (1774, 1775, 1772), (1775, 1776, 841), (1776, 1777, 841), (1777, 1778, 841), (1778, 1779, 841), (1780, 882, 841), (1781, 1782, 882), (1786, 1787, 882), (1787, 1788, 882), (1788, 1789, 882), (1789, 1790, 882), (1791, 1794, 882), (1790, 1793, 1792), (1794, 877, 882), (1798, 1797, 1794), (1799, 1798, 1794), (1802, 1801, 1797), (1803, 1804, 877), (1804, 1805, 877), (1806, 1808, 1807), (1808, 1809, 1807), (1810, 1811, 1807), (1813, 1814, 1807), (1814, 1815, 1807), (1815, 1817, 1807), (1819, 1818, 1807), (1816, 952, 1807), (1822, 1821, 1816)])
me_mesh.update()

# ---- objects
ob_mycurve = bpy.data.objects.new('myCurve', me_mesh)

# ---- transforms, parenting, visibility, modifiers, constraints
ob_mycurve.location = (0.0, 0.0, 0.0)
_m = ob_mycurve.modifiers.new('Auto Smooth', 'NODES')
_m.node_group = ng_auto_smooth
_gi = [s.identifier for s in ng_auto_smooth.interface.items_tree if s.item_type == 'SOCKET' and s.in_out == 'INPUT']
_m[_gi[1]] = 3.142  # Angle

# ---- collection membership
scene.collection.objects.link(ob_mycurve)

# ---- scene / render settings (as saved in the file)
scene.frame_start = 1; scene.frame_end = 250; scene.frame_set(1)
scene.render.engine = 'BLENDER_EEVEE_NEXT'
scene.cycles.sampling_pattern = 'TABULATED_SOBOL'
scene.cycles.use_light_tree = False
scene.view_settings.view_transform = 'Filmic'
bpy.context.view_layer.update()

# ---- added for rendering (the .blend has no active camera and no usable light): camera, sun
cam_auto = bpy.data.cameras.new('AutoCamera')
cam_auto.lens = 50.0
cam_auto.sensor_width = 36.0
cam_auto.clip_end = 1000.0
ob_auto_camera = bpy.data.objects.new('AutoCamera', cam_auto)
scene.collection.objects.link(ob_auto_camera)
ob_auto_camera.location = (2.58835, -2.20684, 6.49747)
ob_auto_camera.rotation_euler = (1.09748, -7.21219e-08, 0.694738)
scene.camera = ob_auto_camera
light_auto_sun = bpy.data.lights.new('AutoSun', 'SUN')
light_auto_sun.energy = 3.0
light_auto_sun.angle = 0.0523599
ob_auto_sun = bpy.data.objects.new('AutoSun', light_auto_sun)
scene.collection.objects.link(ob_auto_sun)
ob_auto_sun.rotation_euler = (0.872665, 0.174533, 0.523599)
bpy.context.view_layer.update()
